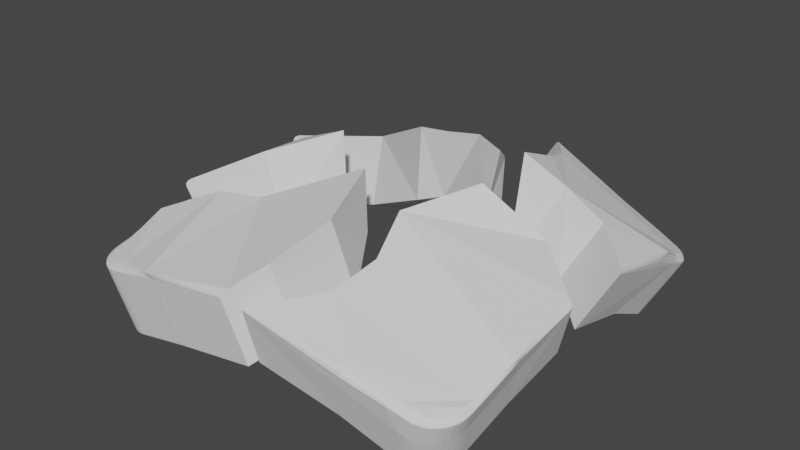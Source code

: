 # Source: brokentile.blend  (saved by Blender 3.5.10; exported with 4.5.12 LTS)
import bpy
from mathutils import Matrix  # noqa: F401  (used for matrix-valued properties, if any)

bpy.ops.wm.read_factory_settings(use_empty=True)
scene = bpy.context.scene
scene.name = 'Scene'

# ---- world
world_world = bpy.data.worlds.new('World'); scene.world = world_world
world_world.use_nodes = True; world_world.node_tree.nodes.clear()
_N = world_world.node_tree.nodes; _L = world_world.node_tree.links
n0 = _N.new('ShaderNodeOutputWorld'); n0.name = 'World Output'; n0.location = (300, 300)
n1 = _N.new('ShaderNodeBackground'); n1.name = 'Background'; n1.location = (10, 300)
n1.inputs[0].default_value = (0.05088, 0.05088, 0.05088, 1.0)
_L.new(n1.outputs[0], n0.inputs[0])
n0.is_active_output = True
world_world.color = (0.05088, 0.05088, 0.05088)
world_world.use_sun_shadow = False
world_world.sun_shadow_jitter_overblur = 0.0

# ---- meshes
me_cube_001 = bpy.data.meshes.new('Cube.001')
me_cube_001.from_pydata([(-0.9894, 0.4674, 0.4165), (-0.4537, 0.9249, 0.7316), (-0.3327, 0.463, -0.4527), (-0.9635, 0.6978, 0.8943), (-0.047, 0.9233, 0.4113), (-1.015, 0.2371, -0.06142), (-0.6957, 0.9265, 1.052), (-0.427, 0.3794, -2.532), (0.01677, 0.6137, -2.809), (-0.368, 0.2327, -0.9181), (-0.406, 0.6941, 0.1564), (0.04457, 0.467, -1.117), (-0.5467, 0.4673, -0.1632), (-0.9979, 0.7561, 0.2111), (-1.015, 0.7852, -0.1306), (-0.575, 0.6923, 0.3737), (0.01592, 0.6851, -0.3437), (0.02441, 0.1077, -1.92), (-0.002538, 0.8317, -1.958), (-0.7423, 0.3815, -2.115), (-0.003498, 0.1676, -3.702), (-0.6832, 0.2349, -0.5009), (-0.9807, 0.7269, 0.5527), (0.006459, 0.3653, -3.276), (0.0655, 0.2652, -1.774), (-0.7563, 0.9269, 1.132), (-0.9571, 0.7555, 1.014), (-0.7849, 0.925, 1.165), (-0.8133, 0.9189, 1.189), (-0.8408, 0.9087, 1.202), (-0.8666, 0.8947, 1.205), (-0.8902, 0.8772, 1.197), (-0.911, 0.8567, 1.179), (-0.9285, 0.8337, 1.15), (-0.9422, 0.8088, 1.113), (-0.9518, 0.7825, 1.067), (-0.7906, 0.9852, 0.4488), (-0.9914, 0.8137, 0.3307), (-0.8192, 0.9833, 0.482), (-0.8476, 0.9771, 0.5055), (-0.8751, 0.9669, 0.5188), (-0.9009, 0.9529, 0.5215), (-0.9246, 0.9355, 0.5137), (-0.9454, 0.915, 0.4954), (-0.9628, 0.892, 0.4672), (-0.9765, 0.867, 0.4296), (-0.9861, 0.8407, 0.3838), (-1.009, 0.8429, -0.01095), (-0.8078, 1.014, 0.1072), (-1.003, 0.8699, 0.04214), (-0.9937, 0.8962, 0.08801), (-0.98, 0.9211, 0.1255), (-0.9625, 0.9441, 0.1538), (-0.9417, 0.9646, 0.172), (-0.9181, 0.9821, 0.1799), (-0.8923, 0.9961, 0.1771), (-0.8648, 1.006, 0.1638), (-0.8364, 1.012, 0.1403), (-0.9742, 0.7846, 0.6723), (-0.7735, 0.9561, 0.7904), (-0.969, 0.8116, 0.7254), (-0.9594, 0.8379, 0.7713), (-0.9457, 0.8629, 0.8088), (-0.9282, 0.8859, 0.837), (-0.9074, 0.9064, 0.8553), (-0.8838, 0.9238, 0.8632), (-0.8579, 0.9378, 0.8604), (-0.8305, 0.948, 0.8471), (-0.8021, 0.9541, 0.8236), (-0.4762, 1.072, -0.8481), (-0.5493, 1.071, -0.9174), (-0.4945, 1.072, -0.8654), (-0.5128, 1.072, -0.8828), (-0.531, 1.071, -0.9001), (-1.048, 0.569, -1.176), (-1.011, 0.6222, -1.224), (-1.042, 0.6001, -1.163), (-1.034, 0.6119, -1.184), (-1.022, 0.6183, -1.208), (-0.7151, 1.067, -0.5325), (-0.7873, 1.044, -0.5868), (-0.7328, 1.067, -0.5458), (-0.7527, 1.063, -0.5608), (-0.7718, 1.055, -0.5752), (-1.071, 0.3749, -1.579), (-1.033, 0.3835, -1.731), (-1.069, 0.3783, -1.62), (-1.061, 0.3811, -1.664), (-1.048, 0.3829, -1.702), (-0.1206, 1.048, -1.272), (-0.1292, 1.064, -1.141), (-0.1249, 1.056, -1.241), (-0.128, 1.062, -1.205), (-0.1295, 1.065, -1.17), (-0.9785, 0.8647, -0.7322), (-1.022, 0.8365, -0.6412), (-0.9953, 0.8564, -0.7215), (-1.009, 0.8481, -0.7005), (-1.019, 0.8411, -0.6723), (-0.9721, 0.922, -0.6136), (-1.015, 0.8944, -0.5236), (-0.9888, 0.9138, -0.6027), (-1.003, 0.9057, -0.5817), (-1.012, 0.8989, -0.554), (-0.8466, 1.044, -0.5083), (-0.8145, 1.067, -0.4171), (-0.8346, 1.055, -0.4934), (-0.8242, 1.063, -0.4708), (-0.8172, 1.067, -0.444), (-0.9672, 0.9473, -0.5638), (-1.01, 0.9217, -0.4735), (-0.9838, 0.9398, -0.5519), (-0.9978, 0.9323, -0.5305), (-1.007, 0.9259, -0.503), (-0.9587, 0.9708, -0.5231), (-1.0, 0.9484, -0.4312), (-0.9749, 0.9644, -0.5094), (-0.9885, 0.9579, -0.4872), (-0.9974, 0.9522, -0.4597), (-0.9472, 0.9917, -0.4917), (-0.9867, 0.9737, -0.3971), (-0.9626, 0.9868, -0.476), (-0.9755, 0.9817, -0.4525), (-0.9839, 0.9771, -0.4248), (-0.9343, 1.009, -0.4708), (-0.9693, 0.997, -0.3716), (-0.9479, 1.006, -0.4525), (-0.9594, 1.003, -0.4272), (-0.9668, 0.9998, -0.3988), (-0.9221, 1.021, -0.4601), (-0.9485, 1.018, -0.3552), (-0.9325, 1.021, -0.439), (-0.9411, 1.021, -0.4117), (-0.9467, 1.02, -0.3822), (-0.9124, 1.028, -0.4569), (-0.9249, 1.035, -0.3481), (-0.9174, 1.033, -0.4341), (-0.9215, 1.036, -0.4054), (-0.9242, 1.037, -0.3752), (-0.9029, 1.033, -0.4579), (-0.899, 1.049, -0.3509), (-0.9017, 1.041, -0.4358), (-0.9005, 1.047, -0.4077), (-0.8995, 1.05, -0.3778), (-0.8893, 1.038, -0.4645), (-0.8715, 1.059, -0.3633), (-0.8827, 1.048, -0.4449), (-0.8771, 1.056, -0.4187), (-0.8731, 1.06, -0.3901), (-0.8702, 1.042, -0.4803), (-0.8431, 1.065, -0.3854), (-0.8601, 1.053, -0.4635), (-0.8514, 1.061, -0.4396), (-0.8454, 1.065, -0.4122)], [(23, 24), (74, 0)], [(5, 0, 3, 22, 13, 14, 95, 74, 84), (16, 10, 2, 11), (15, 3, 0, 12), (6, 25, 27, 28, 29, 30, 31, 32, 33, 34, 35, 26, 3, 15), (21, 5, 84, 86, 87, 88, 85, 19), (4, 16, 18, 89, 91, 92, 93, 90), (9, 21, 19, 7), (17, 9, 7, 20), (11, 24, 17, 20, 23, 8), (16, 11, 8, 18), (95, 14, 47, 100), (10, 15, 12, 2), (1, 6, 15, 10), (22, 3, 26, 58), (4, 1, 10, 16), (11, 2, 9, 17, 24), (49, 110, 100, 47), (13, 22, 58, 37), (2, 12, 21, 9), (12, 0, 5, 21), (14, 13, 37, 47), (50, 115, 110, 49), (57, 150, 145, 56), (56, 145, 140, 55), (55, 140, 135, 54), (54, 135, 130, 53), (53, 130, 125, 52), (52, 125, 120, 51), (51, 120, 115, 50), (48, 105, 150, 57), (59, 36, 38, 68), (68, 38, 39, 67), (67, 39, 40, 66), (66, 40, 41, 65), (65, 41, 42, 64), (64, 42, 43, 63), (63, 43, 44, 62), (62, 44, 45, 61), (61, 45, 46, 60), (60, 46, 37, 58), (36, 48, 57, 38), (38, 57, 56, 39), (39, 56, 55, 40), (40, 55, 54, 41), (41, 54, 53, 42), (42, 53, 52, 43), (43, 52, 51, 44), (44, 51, 50, 45), (45, 50, 49, 46), (46, 49, 47, 37), (25, 59, 68, 27), (27, 68, 67, 28), (28, 67, 66, 29), (29, 66, 65, 30), (30, 65, 64, 31), (31, 64, 63, 32), (32, 63, 62, 33), (33, 62, 61, 34), (34, 61, 60, 35), (35, 60, 58, 26), (1, 4, 90, 69, 79, 105, 48, 36, 59, 25, 6), (89, 70, 73, 91), (91, 73, 72, 92), (92, 72, 71, 93), (93, 71, 69, 90), (94, 75, 78, 96), (96, 78, 77, 97), (97, 77, 76, 98), (98, 76, 74, 95), (70, 80, 83, 73), (73, 83, 82, 72), (72, 82, 81, 71), (71, 81, 79, 69), (75, 85, 88, 78), (78, 88, 87, 77), (77, 87, 86, 76), (76, 86, 84, 74), (104, 149, 151, 106), (106, 151, 152, 107), (107, 152, 153, 108), (108, 153, 150, 105), (149, 144, 146, 151), (151, 146, 147, 152), (152, 147, 148, 153), (153, 148, 145, 150), (144, 139, 141, 146), (146, 141, 142, 147), (147, 142, 143, 148), (148, 143, 140, 145), (139, 134, 136, 141), (141, 136, 137, 142), (142, 137, 138, 143), (143, 138, 135, 140), (134, 129, 131, 136), (136, 131, 132, 137), (137, 132, 133, 138), (138, 133, 130, 135), (129, 124, 126, 131), (131, 126, 127, 132), (132, 127, 128, 133), (133, 128, 125, 130), (124, 119, 121, 126), (126, 121, 122, 127), (127, 122, 123, 128), (128, 123, 120, 125), (119, 114, 116, 121), (121, 116, 117, 122), (122, 117, 118, 123), (123, 118, 115, 120), (114, 109, 111, 116), (116, 111, 112, 117), (117, 112, 113, 118), (118, 113, 110, 115), (109, 99, 101, 111), (111, 101, 102, 112), (112, 102, 103, 113), (113, 103, 100, 110), (80, 104, 106, 83), (83, 106, 107, 82), (82, 107, 108, 81), (81, 108, 105, 79), (95, 100, 103, 98), (98, 103, 102, 97), (97, 102, 101, 96), (96, 101, 99, 94), (23, 20, 7, 8), (89, 18, 7), (18, 8, 7), (104, 80, 19, 99, 109, 114, 119, 124, 129, 134, 139, 144, 149), (75, 94, 99, 19, 85), (70, 19, 80), (70, 7, 19), (89, 7, 70)])
_uv = me_cube_001.uv_layers.new(name='UVMap')
_uv.uv.foreach_set('vector', [0.06676, 0.589, 0.07806, 0.6897, 0.08935, 0.7904, 0.08184, 0.8032, 0.07434, 0.8159, 0.06683, 0.8286, 0.06398, 0.8511, 0.05226, 0.7341, 0.0425, 0.6493, 0.5175, 0.7849, 0.3331, 0.7888, 0.3651, 0.6878, 0.5301, 0.6895, 0.2592, 0.7881, 0.08935, 0.7904, 0.07806, 0.6897, 0.2716, 0.6897, 0.2064, 0.8904, 0.1799, 0.8906, 0.1674, 0.8898, 0.155, 0.8871, 0.143, 0.8826, 0.1317, 0.8765, 0.1214, 0.8689, 0.1123, 0.8599, 0.1047, 0.8499, 0.09867, 0.8389, 0.09447, 0.8274, 0.09217, 0.8156, 0.08935, 0.7904, 0.2592, 0.7881, 0.2119, 0.588, 0.06676, 0.589, 0.0425, 0.6493, 0.0433, 0.6508, 0.04675, 0.652, 0.05233, 0.6528, 0.05918, 0.653, 0.1861, 0.6522, 0.49, 0.889, 0.5175, 0.7849, 0.5095, 0.849, 0.4579, 0.9436, 0.456, 0.9471, 0.4546, 0.9496, 0.4539, 0.9509, 0.4541, 0.9507, 0.3497, 0.5871, 0.2119, 0.588, 0.1861, 0.6522, 0.3239, 0.6512, 0.5213, 0.5325, 0.3497, 0.5871, 0.3239, 0.6512, 0.509, 0.5586, 0.5301, 0.6895, 0.5392, 0.6013, 0.5213, 0.5325, 0.509, 0.5586, 0.5134, 0.6451, 0.5179, 0.7537, 0.5175, 0.7849, 0.5301, 0.6895, 0.5179, 0.7537, 0.5095, 0.849, 0.06398, 0.8511, 0.06683, 0.8286, 0.06966, 0.8539, 0.06679, 0.8764, 0.3331, 0.7888, 0.2592, 0.7881, 0.2716, 0.6897, 0.3651, 0.6878, 0.3122, 0.8897, 0.2064, 0.8904, 0.2592, 0.7881, 0.3331, 0.7888, 0.08184, 0.8032, 0.08935, 0.7904, 0.09217, 0.8156, 0.08467, 0.8284, 0.49, 0.889, 0.3122, 0.8897, 0.3331, 0.7888, 0.5175, 0.7849, 0.5301, 0.6895, 0.3651, 0.6878, 0.3497, 0.5871, 0.5213, 0.5325, 0.5392, 0.6013, 0.07196, 0.8657, 0.06908, 0.8883, 0.06679, 0.8764, 0.06966, 0.8539, 0.07434, 0.8159, 0.08184, 0.8032, 0.08467, 0.8284, 0.07717, 0.8411, 0.3651, 0.6878, 0.2716, 0.6897, 0.2119, 0.588, 0.3497, 0.5871, 0.2716, 0.6897, 0.07806, 0.6897, 0.06676, 0.589, 0.2119, 0.588, 0.06683, 0.8286, 0.07434, 0.8159, 0.07717, 0.8411, 0.06966, 0.8539, 0.07616, 0.8772, 0.07325, 0.9, 0.06908, 0.8883, 0.07196, 0.8657, 0.1449, 0.928, 0.142, 0.9511, 0.1296, 0.9485, 0.1325, 0.9253, 0.1325, 0.9253, 0.1296, 0.9485, 0.1176, 0.944, 0.1205, 0.9208, 0.1205, 0.9208, 0.1176, 0.944, 0.1062, 0.9379, 0.1092, 0.9147, 0.1092, 0.9147, 0.1062, 0.9379, 0.09593, 0.9303, 0.09888, 0.9071, 0.09888, 0.9071, 0.09593, 0.9303, 0.08684, 0.9212, 0.08978, 0.8981, 0.08978, 0.8981, 0.08684, 0.9212, 0.07922, 0.911, 0.08215, 0.8881, 0.08215, 0.8881, 0.07922, 0.911, 0.07325, 0.9, 0.07616, 0.8772, 0.1574, 0.9288, 0.1545, 0.9519, 0.142, 0.9511, 0.1449, 0.928, 0.1724, 0.9033, 0.1649, 0.9161, 0.1524, 0.9152, 0.1599, 0.9025, 0.1599, 0.9025, 0.1524, 0.9152, 0.14, 0.9126, 0.1475, 0.8998, 0.1475, 0.8998, 0.14, 0.9126, 0.128, 0.9081, 0.1355, 0.8954, 0.1355, 0.8954, 0.128, 0.9081, 0.1167, 0.902, 0.1242, 0.8892, 0.1242, 0.8892, 0.1167, 0.902, 0.1064, 0.8943, 0.1139, 0.8816, 0.1139, 0.8816, 0.1064, 0.8943, 0.09729, 0.8854, 0.1048, 0.8727, 0.1048, 0.8727, 0.09729, 0.8854, 0.08965, 0.8753, 0.09716, 0.8626, 0.09716, 0.8626, 0.08965, 0.8753, 0.08366, 0.8644, 0.09117, 0.8517, 0.09117, 0.8517, 0.08366, 0.8644, 0.07947, 0.8529, 0.08697, 0.8402, 0.08697, 0.8402, 0.07947, 0.8529, 0.07717, 0.8411, 0.08467, 0.8284, 0.1649, 0.9161, 0.1574, 0.9288, 0.1449, 0.928, 0.1524, 0.9152, 0.1524, 0.9152, 0.1449, 0.928, 0.1325, 0.9253, 0.14, 0.9126, 0.14, 0.9126, 0.1325, 0.9253, 0.1205, 0.9208, 0.128, 0.9081, 0.128, 0.9081, 0.1205, 0.9208, 0.1092, 0.9147, 0.1167, 0.902, 0.1167, 0.902, 0.1092, 0.9147, 0.09888, 0.9071, 0.1064, 0.8943, 0.1064, 0.8943, 0.09888, 0.9071, 0.08978, 0.8981, 0.09729, 0.8854, 0.09729, 0.8854, 0.08978, 0.8981, 0.08215, 0.8881, 0.08965, 0.8753, 0.08965, 0.8753, 0.08215, 0.8881, 0.07616, 0.8772, 0.08366, 0.8644, 0.08366, 0.8644, 0.07616, 0.8772, 0.07196, 0.8657, 0.07947, 0.8529, 0.07947, 0.8529, 0.07196, 0.8657, 0.06966, 0.8539, 0.07717, 0.8411, 0.1799, 0.8906, 0.1724, 0.9033, 0.1599, 0.9025, 0.1674, 0.8898, 0.1674, 0.8898, 0.1599, 0.9025, 0.1475, 0.8998, 0.155, 0.8871, 0.155, 0.8871, 0.1475, 0.8998, 0.1355, 0.8954, 0.143, 0.8826, 0.143, 0.8826, 0.1355, 0.8954, 0.1242, 0.8892, 0.1317, 0.8765, 0.1317, 0.8765, 0.1242, 0.8892, 0.1139, 0.8816, 0.1214, 0.8689, 0.1214, 0.8689, 0.1139, 0.8816, 0.1048, 0.8727, 0.1123, 0.8599, 0.1123, 0.8599, 0.1048, 0.8727, 0.09716, 0.8626, 0.1047, 0.8499, 0.1047, 0.8499, 0.09716, 0.8626, 0.09117, 0.8517, 0.09867, 0.8389, 0.09867, 0.8389, 0.09117, 0.8517, 0.08697, 0.8402, 0.09447, 0.8274, 0.09447, 0.8274, 0.08697, 0.8402, 0.08467, 0.8284, 0.09217, 0.8156, 0.3122, 0.8897, 0.49, 0.889, 0.4541, 0.9507, 0.3024, 0.9539, 0.1979, 0.9518, 0.1545, 0.9519, 0.1574, 0.9288, 0.1649, 0.9161, 0.1724, 0.9033, 0.1799, 0.8906, 0.2064, 0.8904, 0.4579, 0.9436, 0.2704, 0.9538, 0.2784, 0.9538, 0.456, 0.9471, 0.456, 0.9471, 0.2784, 0.9538, 0.2864, 0.9538, 0.4546, 0.9496, 0.4546, 0.9496, 0.2864, 0.9538, 0.2944, 0.9539, 0.4539, 0.9509, 0.4539, 0.9509, 0.2944, 0.9539, 0.3024, 0.9539, 0.4541, 0.9507, 0.08282, 0.8634, 0.06859, 0.7574, 0.06377, 0.7557, 0.07547, 0.8598, 0.07547, 0.8598, 0.06377, 0.7557, 0.05868, 0.7529, 0.06931, 0.8561, 0.06931, 0.8561, 0.05868, 0.7529, 0.05488, 0.7477, 0.06528, 0.8531, 0.06528, 0.8531, 0.05488, 0.7477, 0.05226, 0.7341, 0.06398, 0.8511, 0.2704, 0.9538, 0.1664, 0.9418, 0.1732, 0.9465, 0.2784, 0.9538, 0.2784, 0.9538, 0.1732, 0.9465, 0.1815, 0.95, 0.2864, 0.9538, 0.2864, 0.9538, 0.1815, 0.95, 0.1902, 0.9519, 0.2944, 0.9539, 0.2944, 0.9539, 0.1902, 0.9519, 0.1979, 0.9518, 0.3024, 0.9539, 0.06859, 0.7574, 0.05918, 0.653, 0.05233, 0.6528, 0.06377, 0.7557, 0.06377, 0.7557, 0.05233, 0.6528, 0.04675, 0.652, 0.05868, 0.7529, 0.05868, 0.7529, 0.04675, 0.652, 0.0433, 0.6508, 0.05488, 0.7477, 0.05488, 0.7477, 0.0433, 0.6508, 0.0425, 0.6493, 0.05226, 0.7341, 0.1405, 0.942, 0.1302, 0.941, 0.1346, 0.9457, 0.1457, 0.9466, 0.1457, 0.9466, 0.1346, 0.9457, 0.1384, 0.9493, 0.1502, 0.9502, 0.1502, 0.9502, 0.1384, 0.9493, 0.141, 0.9512, 0.1533, 0.952, 0.1533, 0.952, 0.141, 0.9512, 0.142, 0.9511, 0.1545, 0.9519, 0.1302, 0.941, 0.1218, 0.9392, 0.1247, 0.9436, 0.1346, 0.9457, 0.1346, 0.9457, 0.1247, 0.9436, 0.1271, 0.9469, 0.1384, 0.9493, 0.1384, 0.9493, 0.1271, 0.9469, 0.1289, 0.9486, 0.141, 0.9512, 0.141, 0.9512, 0.1289, 0.9486, 0.1296, 0.9485, 0.142, 0.9511, 0.1218, 0.9392, 0.1158, 0.937, 0.1164, 0.9405, 0.1247, 0.9436, 0.1247, 0.9436, 0.1164, 0.9405, 0.1169, 0.9431, 0.1271, 0.9469, 0.1271, 0.9469, 0.1169, 0.9431, 0.1173, 0.9443, 0.1289, 0.9486, 0.1289, 0.9486, 0.1173, 0.9443, 0.1176, 0.944, 0.1296, 0.9485, 0.1158, 0.937, 0.1117, 0.9347, 0.1095, 0.9368, 0.1164, 0.9405, 0.1164, 0.9405, 0.1095, 0.9368, 0.1077, 0.9381, 0.1169, 0.9431, 0.1169, 0.9431, 0.1077, 0.9381, 0.1066, 0.9385, 0.1173, 0.9443, 0.1173, 0.9443, 0.1066, 0.9385, 0.1062, 0.9379, 0.1176, 0.944, 0.1117, 0.9347, 0.1074, 0.9316, 0.1029, 0.9319, 0.1095, 0.9368, 0.1095, 0.9368, 0.1029, 0.9319, 0.09916, 0.9318, 0.1077, 0.9381, 0.1077, 0.9381, 0.09916, 0.9318, 0.0967, 0.9312, 0.1066, 0.9385, 0.1066, 0.9385, 0.0967, 0.9312, 0.09593, 0.9303, 0.1062, 0.9379, 0.1074, 0.9316, 0.1021, 0.9263, 0.09617, 0.9252, 0.1029, 0.9319, 0.1029, 0.9319, 0.09617, 0.9252, 0.09117, 0.9239, 0.09916, 0.9318, 0.09916, 0.9318, 0.09117, 0.9239, 0.0879, 0.9225, 0.0967, 0.9312, 0.0967, 0.9312, 0.0879, 0.9225, 0.08684, 0.9212, 0.09593, 0.9303, 0.1021, 0.9263, 0.09648, 0.9189, 0.08976, 0.9168, 0.09617, 0.9252, 0.09617, 0.9252, 0.08976, 0.9168, 0.08412, 0.9146, 0.09117, 0.9239, 0.09117, 0.9239, 0.08412, 0.9146, 0.08042, 0.9125, 0.0879, 0.9225, 0.0879, 0.9225, 0.08042, 0.9125, 0.07922, 0.911, 0.08684, 0.9212, 0.09648, 0.9189, 0.09146, 0.9098, 0.08438, 0.907, 0.08976, 0.9168, 0.08976, 0.9168, 0.08438, 0.907, 0.07842, 0.9041, 0.08412, 0.9146, 0.08412, 0.9146, 0.07842, 0.9041, 0.07452, 0.9017, 0.08042, 0.9125, 0.08042, 0.9125, 0.07452, 0.9017, 0.07325, 0.9, 0.07922, 0.911, 0.09146, 0.9098, 0.08775, 0.8995, 0.08048, 0.8962, 0.08438, 0.907, 0.08438, 0.907, 0.08048, 0.8962, 0.07438, 0.893, 0.07842, 0.9041, 0.07842, 0.9041, 0.07438, 0.893, 0.07037, 0.8902, 0.07452, 0.9017, 0.07452, 0.9017, 0.07037, 0.8902, 0.06908, 0.8883, 0.07325, 0.9, 0.08775, 0.8995, 0.08562, 0.8884, 0.07828, 0.8849, 0.08048, 0.8962, 0.08048, 0.8962, 0.07828, 0.8849, 0.07213, 0.8813, 0.07438, 0.893, 0.07438, 0.893, 0.07213, 0.8813, 0.06809, 0.8783, 0.07037, 0.8902, 0.07037, 0.8902, 0.06809, 0.8783, 0.06679, 0.8764, 0.06908, 0.8883, 0.1664, 0.9418, 0.1405, 0.942, 0.1457, 0.9466, 0.1732, 0.9465, 0.1732, 0.9465, 0.1457, 0.9466, 0.1502, 0.9502, 0.1815, 0.95, 0.1815, 0.95, 0.1502, 0.9502, 0.1533, 0.952, 0.1902, 0.9519, 0.1902, 0.9519, 0.1533, 0.952, 0.1545, 0.9519, 0.1979, 0.9518, 0.06398, 0.8511, 0.06679, 0.8764, 0.06809, 0.8783, 0.06528, 0.8531, 0.06528, 0.8531, 0.06809, 0.8783, 0.07213, 0.8813, 0.06931, 0.8561, 0.06931, 0.8561, 0.07213, 0.8813, 0.07828, 0.8849, 0.07547, 0.8598, 0.07547, 0.8598, 0.07828, 0.8849, 0.08562, 0.8884, 0.08282, 0.8634, 0.5134, 0.6451, 0.509, 0.5586, 0.3239, 0.6512, 0.5179, 0.7537, 0.4579, 0.9436, 0.5095, 0.849, 0.3239, 0.6512, 0.5095, 0.849, 0.5179, 0.7537, 0.3239, 0.6512, 0.1405, 0.942, 0.1664, 0.9418, 0.1861, 0.6522, 0.08562, 0.8884, 0.08775, 0.8995, 0.09146, 0.9098, 0.09648, 0.9189, 0.1021, 0.9263, 0.1074, 0.9316, 0.1117, 0.9347, 0.1158, 0.937, 0.1218, 0.9392, 0.1302, 0.941, 0.06859, 0.7574, 0.08282, 0.8634, 0.08562, 0.8884, 0.1861, 0.6522, 0.05918, 0.653, 0.2704, 0.9538, 0.1861, 0.6522, 0.1664, 0.9418, 0.2704, 0.9538, 0.3239, 0.6512, 0.1861, 0.6522, 0.4579, 0.9436, 0.3239, 0.6512, 0.2704, 0.9538])
me_cube_001.update()
me_cube_002 = bpy.data.meshes.new('Cube.002')
me_cube_002.from_pydata([(0.4529, 0.9484, 0.4866), (0.9473, 0.4443, 0.2901), (0.488, 0.5041, -0.6704), (0.6826, 0.9185, 0.9669), (0.9648, 0.04593, -0.2884), (0.005112, 1.012, -0.4345), (0.9298, 0.6664, 0.8686), (0.6393, 0.4482, -2.574), (0.3967, 0.6838, -2.629), (0.5008, 0.3411, -1.095), (0.4704, 0.7262, -0.09187), (0.7176, 0.4742, -0.1902), (0.2923, 0.5556, -1.154), (0.166, 0.7905, -0.6594), (0.7001, 0.6963, 0.3884), (0.7305, 0.2727, -0.6147), (0.3045, 0.9403, -2.138), (0.4143, 0.4185, -3.208), (0.869, 0.3996, -2.093), (0.4262, 0.344, -1.698), (0.9254, 0.722, 1.013), (0.7401, 0.911, 1.087), (0.9212, 0.7484, 1.077), (0.9129, 0.7746, 1.13), (0.9007, 0.8001, 1.171), (0.8848, 0.8242, 1.2), (0.8657, 0.8464, 1.215), (0.8438, 0.866, 1.216), (0.8197, 0.8827, 1.203), (0.7939, 0.8959, 1.177), (0.7672, 0.9054, 1.138), (0.9837, 0.7885, 0.3949), (0.7984, 0.9774, 0.4686), (0.9795, 0.8148, 0.4583), (0.9712, 0.841, 0.5113), (0.959, 0.8665, 0.5526), (0.9431, 0.8906, 0.5811), (0.924, 0.9128, 0.5961), (0.9021, 0.9324, 0.5974), (0.878, 0.9491, 0.5848), (0.8522, 0.9623, 0.5586), (0.8255, 0.9719, 0.5196), (0.8275, 1.011, 0.1594), (1.013, 0.8217, 0.08567), (0.8546, 1.005, 0.2103), (0.8814, 0.9956, 0.2494), (0.9071, 0.9823, 0.2755), (0.9312, 0.9657, 0.2881), (0.9531, 0.946, 0.2869), (0.9722, 0.9239, 0.2718), (0.9881, 0.8997, 0.2433), (1.0, 0.8742, 0.2021), (1.009, 0.848, 0.1491), (0.7692, 0.9442, 0.7778), (0.9546, 0.7553, 0.7042), (0.7963, 0.9386, 0.8288), (0.8231, 0.9291, 0.8679), (0.8488, 0.9159, 0.894), (0.873, 0.8992, 0.9066), (0.8948, 0.8796, 0.9054), (0.914, 0.8574, 0.8903), (0.9298, 0.8333, 0.8618), (0.9421, 0.8078, 0.8206), (0.9504, 0.7816, 0.7676), (1.085, 0.5461, -1.162), (1.087, 0.642, -1.215), (1.085, 0.5701, -1.175), (1.086, 0.5941, -1.189), (1.086, 0.618, -1.202), (0.5428, 1.093, -0.9688), (0.6238, 1.059, -1.01), (0.5638, 1.092, -0.979), (0.5866, 1.085, -0.9905), (0.6077, 1.073, -1.001), (1.062, 0.766, -0.5909), (1.028, 0.8529, -0.6583), (1.061, 0.7878, -0.5993), (1.055, 0.8114, -0.6086), (1.043, 0.8332, -0.6173), (0.1339, 1.151, -1.81), (0.1696, 1.126, -1.95), (0.1396, 1.153, -1.852), (0.1484, 1.148, -1.893), (0.1589, 1.139, -1.928), (1.075, 0.1989, -1.807), (1.096, 0.1642, -1.685), (1.085, 0.1877, -1.785), (1.093, 0.1772, -1.755), (1.096, 0.169, -1.72), (0.8536, 1.021, -0.5694), (0.7723, 1.063, -0.4887), (0.8375, 1.044, -0.5474), (0.8163, 1.055, -0.5103), (0.7935, 1.062, -0.4989), (0.9105, 1.015, -0.4576), (0.8713, 1.054, -0.3129), (0.8977, 1.036, -0.4239), (0.8858, 1.047, -0.3742), (0.8765, 1.053, -0.3444), (1.024, 0.9049, -0.523), (1.056, 0.8638, -0.3774), (1.039, 0.8918, -0.4943), (1.05, 0.8792, -0.444), (1.056, 0.8694, -0.4122), (0.935, 1.01, -0.4144), (0.8986, 1.048, -0.2645), (0.9232, 1.031, -0.3762), (0.9122, 1.042, -0.3254), (0.9035, 1.048, -0.2954), (0.958, 1.005, -0.3861), (0.9256, 1.039, -0.2283), (0.9477, 1.024, -0.3429), (0.9379, 1.034, -0.2899), (0.9302, 1.039, -0.2588), (0.9735, 0.9973, -0.3713), (0.9516, 1.026, -0.2042), (0.9671, 1.014, -0.3234), (0.9607, 1.022, -0.2674), (0.9553, 1.026, -0.2348), (0.9808, 0.9925, -0.3677), (0.9758, 1.009, -0.1925), (0.9809, 1.004, -0.3163), (0.9799, 1.009, -0.2576), (0.9781, 1.01, -0.2234), (0.9839, 0.9899, -0.3679), (0.9976, 0.9897, -0.1934), (0.9912, 0.9952, -0.3168), (0.9963, 0.994, -0.2584), (0.9986, 0.9921, -0.2243), (0.9908, 0.9824, -0.373), (1.017, 0.9674, -0.2067), (1.003, 0.9818, -0.3258), (1.012, 0.976, -0.2702), (1.017, 0.9709, -0.2376), (1.001, 0.9678, -0.3902), (1.032, 0.943, -0.232), (1.015, 0.963, -0.3478), (1.026, 0.9543, -0.2948), (1.032, 0.9473, -0.2633), (1.013, 0.95, -0.4224), (1.044, 0.9171, -0.2689), (1.027, 0.9415, -0.3843), (1.038, 0.9306, -0.3326), (1.044, 0.9221, -0.3014), (1.02, 0.9282, -0.4667), (1.052, 0.8905, -0.3174), (1.035, 0.9172, -0.4333), (1.046, 0.9052, -0.3826), (1.052, 0.8958, -0.3512)], [(7, 8), (65, 18), (65, 8), (70, 16), (75, 16), (75, 89)], [(53, 32, 42, 95, 90, 69, 79, 5, 0, 3, 21), (14, 10, 2, 11), (20, 22, 23, 24, 25, 26, 27, 28, 29, 30, 21, 3, 14, 6), (10, 13, 12, 2), (0, 5, 13, 10), (6, 14, 11, 1), (3, 0, 10, 14), (4, 15, 18, 84, 86, 87, 88, 85), (1, 11, 15, 4), (11, 2, 9, 15), (12, 13, 16, 8), (19, 12, 8, 17), (9, 19, 17, 7), (15, 9, 7, 18), (44, 105, 95, 42), (64, 74, 100, 43, 31, 54, 20, 6, 1, 4, 85), (13, 5, 79, 81, 82, 83, 80, 16), (2, 12, 19, 9), (45, 110, 105, 44), (52, 145, 140, 51), (51, 140, 135, 50), (50, 135, 130, 49), (49, 130, 125, 48), (48, 125, 120, 47), (47, 120, 115, 46), (46, 115, 110, 45), (43, 100, 145, 52), (54, 31, 33, 63), (63, 33, 34, 62), (62, 34, 35, 61), (61, 35, 36, 60), (60, 36, 37, 59), (59, 37, 38, 58), (58, 38, 39, 57), (57, 39, 40, 56), (56, 40, 41, 55), (55, 41, 32, 53), (31, 43, 52, 33), (33, 52, 51, 34), (34, 51, 50, 35), (35, 50, 49, 36), (36, 49, 48, 37), (37, 48, 47, 38), (38, 47, 46, 39), (39, 46, 45, 40), (40, 45, 44, 41), (41, 44, 42, 32), (20, 54, 63, 22), (22, 63, 62, 23), (23, 62, 61, 24), (24, 61, 60, 25), (25, 60, 59, 26), (26, 59, 58, 27), (27, 58, 57, 28), (28, 57, 56, 29), (29, 56, 55, 30), (30, 55, 53, 21), (84, 65, 68, 86), (86, 68, 67, 87), (87, 67, 66, 88), (88, 66, 64, 85), (89, 70, 73, 91), (91, 73, 72, 92), (92, 72, 71, 93), (93, 71, 69, 90), (65, 75, 78, 68), (68, 78, 77, 67), (67, 77, 76, 66), (66, 76, 74, 64), (70, 80, 83, 73), (73, 83, 82, 72), (72, 82, 81, 71), (71, 81, 79, 69), (99, 144, 146, 101), (101, 146, 147, 102), (102, 147, 148, 103), (103, 148, 145, 100), (144, 139, 141, 146), (146, 141, 142, 147), (147, 142, 143, 148), (148, 143, 140, 145), (139, 134, 136, 141), (141, 136, 137, 142), (142, 137, 138, 143), (143, 138, 135, 140), (134, 129, 131, 136), (136, 131, 132, 137), (137, 132, 133, 138), (138, 133, 130, 135), (129, 124, 126, 131), (131, 126, 127, 132), (132, 127, 128, 133), (133, 128, 125, 130), (124, 119, 121, 126), (126, 121, 122, 127), (127, 122, 123, 128), (128, 123, 120, 125), (119, 114, 116, 121), (121, 116, 117, 122), (122, 117, 118, 123), (123, 118, 115, 120), (114, 109, 111, 116), (116, 111, 112, 117), (117, 112, 113, 118), (118, 113, 110, 115), (109, 104, 106, 111), (111, 106, 107, 112), (112, 107, 108, 113), (113, 108, 105, 110), (104, 94, 96, 106), (106, 96, 97, 107), (107, 97, 98, 108), (108, 98, 95, 105), (75, 99, 101, 78), (78, 101, 102, 77), (77, 102, 103, 76), (76, 103, 100, 74), (90, 95, 98, 93), (93, 98, 97, 92), (92, 97, 96, 91), (91, 96, 94, 89), (65, 84, 18, 7, 17, 8, 16, 80, 70, 89, 94, 104, 109, 114, 119, 124, 129, 134, 139, 144, 99, 75)])
_uv = me_cube_002.uv_layers.new(name='UVMap')
_uv.uv.foreach_set('vector', [0.8469, 0.8982, 0.8596, 0.9127, 0.8724, 0.9272, 0.8915, 0.946, 0.8482, 0.9501, 0.7479, 0.9631, 0.5691, 0.9887, 0.5128, 0.9278, 0.7086, 0.9, 0.809, 0.8869, 0.8341, 0.8836, 0.8166, 0.7898, 0.7162, 0.8029, 0.7239, 0.7058, 0.8243, 0.6927, 0.9151, 0.801, 0.9133, 0.8125, 0.9097, 0.824, 0.9043, 0.8352, 0.8974, 0.8457, 0.889, 0.8554, 0.8795, 0.864, 0.8689, 0.8713, 0.8577, 0.877, 0.846, 0.8812, 0.8341, 0.8836, 0.809, 0.8869, 0.8166, 0.7898, 0.9171, 0.7767, 0.7162, 0.8029, 0.5832, 0.831, 0.6384, 0.7283, 0.7239, 0.7058, 0.7086, 0.9, 0.5128, 0.9278, 0.5832, 0.831, 0.7162, 0.8029, 0.9171, 0.7767, 0.8166, 0.7898, 0.8243, 0.6927, 0.9247, 0.6796, 0.809, 0.8869, 0.7086, 0.9, 0.7162, 0.8029, 0.8166, 0.7898, 0.9324, 0.5055, 0.8299, 0.6046, 0.8905, 0.6601, 0.9805, 0.5723, 0.985, 0.5674, 0.9883, 0.5629, 0.9899, 0.5592, 0.9896, 0.5572, 0.9247, 0.6796, 0.8243, 0.6927, 0.8299, 0.6046, 0.9324, 0.5055, 0.8243, 0.6927, 0.7239, 0.7058, 0.7295, 0.6345, 0.8299, 0.6046, 0.6384, 0.7283, 0.5832, 0.831, 0.6437, 0.8964, 0.684, 0.7843, 0.6969, 0.6358, 0.6384, 0.7283, 0.684, 0.7843, 0.6917, 0.6683, 0.7295, 0.6345, 0.6969, 0.6358, 0.6917, 0.6683, 0.7901, 0.6813, 0.8299, 0.6046, 0.7295, 0.6345, 0.7901, 0.6813, 0.8905, 0.6601, 0.8842, 0.9248, 0.9034, 0.9437, 0.8915, 0.946, 0.8724, 0.9272, 0.9849, 0.7241, 0.9747, 0.8203, 0.9721, 0.863, 0.9534, 0.8446, 0.9406, 0.8301, 0.9279, 0.8156, 0.9151, 0.801, 0.9171, 0.7767, 0.9247, 0.6796, 0.9324, 0.5055, 0.9896, 0.5572, 0.5832, 0.831, 0.5128, 0.9278, 0.5691, 0.9887, 0.5716, 0.9893, 0.5754, 0.9874, 0.5801, 0.9833, 0.5847, 0.9776, 0.6437, 0.8964, 0.7239, 0.7058, 0.6384, 0.7283, 0.6969, 0.6358, 0.7295, 0.6345, 0.8959, 0.9206, 0.9152, 0.9396, 0.9034, 0.9437, 0.8842, 0.9248, 0.9515, 0.8561, 0.9704, 0.8747, 0.967, 0.8863, 0.9479, 0.8676, 0.9479, 0.8676, 0.967, 0.8863, 0.9618, 0.8976, 0.9426, 0.8787, 0.9426, 0.8787, 0.9618, 0.8976, 0.955, 0.9083, 0.9356, 0.8893, 0.9356, 0.8893, 0.955, 0.9083, 0.9467, 0.9181, 0.9273, 0.8989, 0.9273, 0.8989, 0.9467, 0.9181, 0.9372, 0.9267, 0.9177, 0.9075, 0.9177, 0.9075, 0.9372, 0.9267, 0.9266, 0.9339, 0.9072, 0.9148, 0.9072, 0.9148, 0.9266, 0.9339, 0.9152, 0.9396, 0.8959, 0.9206, 0.9534, 0.8446, 0.9721, 0.863, 0.9704, 0.8747, 0.9515, 0.8561, 0.9279, 0.8156, 0.9406, 0.8301, 0.9388, 0.8416, 0.9261, 0.8271, 0.9261, 0.8271, 0.9388, 0.8416, 0.9352, 0.8531, 0.9224, 0.8385, 0.9224, 0.8385, 0.9352, 0.8531, 0.9298, 0.8642, 0.9171, 0.8497, 0.9171, 0.8497, 0.9298, 0.8642, 0.9229, 0.8747, 0.9101, 0.8602, 0.9101, 0.8602, 0.9229, 0.8747, 0.9145, 0.8844, 0.9018, 0.8699, 0.9018, 0.8699, 0.9145, 0.8844, 0.905, 0.893, 0.8922, 0.8785, 0.8922, 0.8785, 0.905, 0.893, 0.8944, 0.9003, 0.8817, 0.8858, 0.8817, 0.8858, 0.8944, 0.9003, 0.8832, 0.9061, 0.8704, 0.8916, 0.8704, 0.8916, 0.8832, 0.9061, 0.8715, 0.9103, 0.8587, 0.8957, 0.8587, 0.8957, 0.8715, 0.9103, 0.8596, 0.9127, 0.8469, 0.8982, 0.9406, 0.8301, 0.9534, 0.8446, 0.9515, 0.8561, 0.9388, 0.8416, 0.9388, 0.8416, 0.9515, 0.8561, 0.9479, 0.8676, 0.9352, 0.8531, 0.9352, 0.8531, 0.9479, 0.8676, 0.9426, 0.8787, 0.9298, 0.8642, 0.9298, 0.8642, 0.9426, 0.8787, 0.9356, 0.8893, 0.9229, 0.8747, 0.9229, 0.8747, 0.9356, 0.8893, 0.9273, 0.8989, 0.9145, 0.8844, 0.9145, 0.8844, 0.9273, 0.8989, 0.9177, 0.9075, 0.905, 0.893, 0.905, 0.893, 0.9177, 0.9075, 0.9072, 0.9148, 0.8944, 0.9003, 0.8944, 0.9003, 0.9072, 0.9148, 0.8959, 0.9206, 0.8832, 0.9061, 0.8832, 0.9061, 0.8959, 0.9206, 0.8842, 0.9248, 0.8715, 0.9103, 0.8715, 0.9103, 0.8842, 0.9248, 0.8724, 0.9272, 0.8596, 0.9127, 0.9151, 0.801, 0.9279, 0.8156, 0.9261, 0.8271, 0.9133, 0.8125, 0.9133, 0.8125, 0.9261, 0.8271, 0.9224, 0.8385, 0.9097, 0.824, 0.9097, 0.824, 0.9224, 0.8385, 0.9171, 0.8497, 0.9043, 0.8352, 0.9043, 0.8352, 0.9171, 0.8497, 0.9101, 0.8602, 0.8974, 0.8457, 0.8974, 0.8457, 0.9101, 0.8602, 0.9018, 0.8699, 0.889, 0.8554, 0.889, 0.8554, 0.9018, 0.8699, 0.8922, 0.8785, 0.8795, 0.864, 0.8795, 0.864, 0.8922, 0.8785, 0.8817, 0.8858, 0.8689, 0.8713, 0.8689, 0.8713, 0.8817, 0.8858, 0.8704, 0.8916, 0.8577, 0.877, 0.8577, 0.877, 0.8704, 0.8916, 0.8587, 0.8957, 0.846, 0.8812, 0.846, 0.8812, 0.8587, 0.8957, 0.8469, 0.8982, 0.8341, 0.8836, 0.9805, 0.5723, 0.9856, 0.766, 0.9854, 0.7556, 0.985, 0.5674, 0.985, 0.5674, 0.9854, 0.7556, 0.9853, 0.7451, 0.9883, 0.5629, 0.9883, 0.5629, 0.9853, 0.7451, 0.9851, 0.7346, 0.9899, 0.5592, 0.9899, 0.5592, 0.9851, 0.7346, 0.9849, 0.7241, 0.9896, 0.5572, 0.8838, 0.9319, 0.7833, 0.9483, 0.7762, 0.9547, 0.8767, 0.9416, 0.8767, 0.9416, 0.7762, 0.9547, 0.767, 0.9597, 0.8675, 0.9467, 0.8675, 0.9467, 0.767, 0.9597, 0.7571, 0.9627, 0.8575, 0.9496, 0.8575, 0.9496, 0.7571, 0.9627, 0.7479, 0.9631, 0.8482, 0.9501, 0.9856, 0.766, 0.9602, 0.8583, 0.9666, 0.8496, 0.9854, 0.7556, 0.9854, 0.7556, 0.9666, 0.8496, 0.9716, 0.8401, 0.9853, 0.7451, 0.9853, 0.7451, 0.9716, 0.8401, 0.9745, 0.8298, 0.9851, 0.7346, 0.9851, 0.7346, 0.9745, 0.8298, 0.9747, 0.8203, 0.9849, 0.7241, 0.7833, 0.9483, 0.5847, 0.9776, 0.5801, 0.9833, 0.7762, 0.9547, 0.7762, 0.9547, 0.5801, 0.9833, 0.5754, 0.9874, 0.767, 0.9597, 0.767, 0.9597, 0.5754, 0.9874, 0.5716, 0.9893, 0.7571, 0.9627, 0.7571, 0.9627, 0.5716, 0.9893, 0.5691, 0.9887, 0.7479, 0.9631, 0.9583, 0.881, 0.9565, 0.8912, 0.9629, 0.8863, 0.9647, 0.8752, 0.9647, 0.8752, 0.9629, 0.8863, 0.9678, 0.8811, 0.9695, 0.8697, 0.9695, 0.8697, 0.9678, 0.8811, 0.9704, 0.877, 0.9722, 0.8655, 0.9722, 0.8655, 0.9704, 0.877, 0.9704, 0.8747, 0.9721, 0.863, 0.9565, 0.8912, 0.9532, 0.9007, 0.9595, 0.897, 0.9629, 0.8863, 0.9629, 0.8863, 0.9595, 0.897, 0.9643, 0.8922, 0.9678, 0.8811, 0.9678, 0.8811, 0.9643, 0.8922, 0.9669, 0.8885, 0.9704, 0.877, 0.9704, 0.877, 0.9669, 0.8885, 0.967, 0.8863, 0.9704, 0.8747, 0.9532, 0.9007, 0.9482, 0.9085, 0.9543, 0.9064, 0.9595, 0.897, 0.9595, 0.897, 0.9543, 0.9064, 0.9591, 0.9026, 0.9643, 0.8922, 0.9643, 0.8922, 0.9591, 0.9026, 0.9617, 0.8995, 0.9669, 0.8885, 0.9669, 0.8885, 0.9617, 0.8995, 0.9618, 0.8976, 0.967, 0.8863, 0.9482, 0.9085, 0.9437, 0.9149, 0.9489, 0.9146, 0.9543, 0.9064, 0.9543, 0.9064, 0.9489, 0.9146, 0.9529, 0.9121, 0.9591, 0.9026, 0.9591, 0.9026, 0.9529, 0.9121, 0.955, 0.9098, 0.9617, 0.8995, 0.9617, 0.8995, 0.955, 0.9098, 0.955, 0.9083, 0.9618, 0.8976, 0.9437, 0.9149, 0.9407, 0.9181, 0.9439, 0.9205, 0.9489, 0.9146, 0.9489, 0.9146, 0.9439, 0.9205, 0.9461, 0.9199, 0.9529, 0.9121, 0.9529, 0.9121, 0.9461, 0.9199, 0.9471, 0.9191, 0.955, 0.9098, 0.955, 0.9098, 0.9471, 0.9191, 0.9467, 0.9181, 0.955, 0.9083, 0.9407, 0.9181, 0.9393, 0.9193, 0.9394, 0.9245, 0.9439, 0.9205, 0.9439, 0.9205, 0.9394, 0.9245, 0.939, 0.9264, 0.9461, 0.9199, 0.9461, 0.9199, 0.939, 0.9264, 0.9382, 0.9271, 0.9471, 0.9191, 0.9471, 0.9191, 0.9382, 0.9271, 0.9372, 0.9267, 0.9467, 0.9181, 0.9393, 0.9193, 0.9362, 0.9214, 0.9334, 0.9286, 0.9394, 0.9245, 0.9394, 0.9245, 0.9334, 0.9286, 0.9306, 0.9322, 0.939, 0.9264, 0.939, 0.9264, 0.9306, 0.9322, 0.9282, 0.934, 0.9382, 0.9271, 0.9382, 0.9271, 0.9282, 0.934, 0.9266, 0.9339, 0.9372, 0.9267, 0.9362, 0.9214, 0.9294, 0.9246, 0.9249, 0.933, 0.9334, 0.9286, 0.9334, 0.9286, 0.9249, 0.933, 0.9206, 0.9373, 0.9306, 0.9322, 0.9306, 0.9322, 0.9206, 0.9373, 0.9172, 0.9396, 0.9282, 0.934, 0.9282, 0.934, 0.9172, 0.9396, 0.9152, 0.9396, 0.9266, 0.9339, 0.9294, 0.9246, 0.9193, 0.9269, 0.9142, 0.9361, 0.9249, 0.933, 0.9249, 0.933, 0.9142, 0.9361, 0.9094, 0.9409, 0.9206, 0.9373, 0.9206, 0.9373, 0.9094, 0.9409, 0.9056, 0.9435, 0.9172, 0.9396, 0.9172, 0.9396, 0.9056, 0.9435, 0.9034, 0.9437, 0.9152, 0.9396, 0.9193, 0.9269, 0.9086, 0.9289, 0.903, 0.9383, 0.9142, 0.9361, 0.9142, 0.9361, 0.903, 0.9383, 0.8978, 0.9432, 0.9094, 0.9409, 0.9094, 0.9409, 0.8978, 0.9432, 0.8938, 0.9459, 0.9056, 0.9435, 0.9056, 0.9435, 0.8938, 0.9459, 0.8915, 0.946, 0.9034, 0.9437, 0.9602, 0.8583, 0.9583, 0.881, 0.9647, 0.8752, 0.9666, 0.8496, 0.9666, 0.8496, 0.9647, 0.8752, 0.9695, 0.8697, 0.9716, 0.8401, 0.9716, 0.8401, 0.9695, 0.8697, 0.9722, 0.8655, 0.9745, 0.8298, 0.9745, 0.8298, 0.9722, 0.8655, 0.9721, 0.863, 0.9747, 0.8203, 0.8482, 0.9501, 0.8915, 0.946, 0.8938, 0.9459, 0.8575, 0.9496, 0.8575, 0.9496, 0.8938, 0.9459, 0.8978, 0.9432, 0.8675, 0.9467, 0.8675, 0.9467, 0.8978, 0.9432, 0.903, 0.9383, 0.8767, 0.9416, 0.8767, 0.9416, 0.903, 0.9383, 0.9086, 0.9289, 0.8838, 0.9319, 0.9856, 0.766, 0.9805, 0.5723, 0.8905, 0.6601, 0.7901, 0.6813, 0.6917, 0.6683, 0.684, 0.7843, 0.6437, 0.8964, 0.5847, 0.9776, 0.7833, 0.9483, 0.8838, 0.9319, 0.9086, 0.9289, 0.9193, 0.9269, 0.9294, 0.9246, 0.9362, 0.9214, 0.9393, 0.9193, 0.9407, 0.9181, 0.9437, 0.9149, 0.9482, 0.9085, 0.9532, 0.9007, 0.9565, 0.8912, 0.9583, 0.881, 0.9602, 0.8583])
me_cube_002.update()
me_cube_003 = bpy.data.meshes.new('Cube.003')
me_cube_003.from_pydata([(0.9294, -0.4019, 0.5438), (0.4325, -0.905, 0.5856), (0.451, -0.4288, -0.187), (0.9727, -0.4469, -0.1521), (0.9201, -0.64, 0.9301), (-0.02298, -0.9185, 0.2203), (0.9386, -0.04121, 0.1575), (0.6717, -0.8915, 0.951), (0.4418, -0.6669, 0.1993), (0.3745, 0.1259, -1.596), (0.6902, -0.4154, 0.1784), (0.2119, -0.4423, -0.5523), (0.4263, 0.07083, -3.048), (0.3229, -0.5353, -2.194), (0.9634, -0.685, 0.2342), (0.9944, -0.4695, -0.5), (0.951, -0.4244, 0.1958), (0.9851, -0.7075, -0.1137), (0.7534, 0.1145, -2.018), (0.2486, -0.2938, -2.768), (0.2861, -0.7733, -1.88), (0.1375, -0.2008, -1.08), (0.5544, 0.2074, -0.3759), (0.6809, -0.6535, 0.5647), (0.175, -0.6804, -0.166), (0.9418, -0.6625, 0.5821), (0.7315, -0.8882, 1.042), (0.9178, -0.6996, 1.027), (0.7597, -0.8844, 1.082), (0.7873, -0.8763, 1.113), (0.8137, -0.8641, 1.135), (0.8383, -0.8482, 1.148), (0.8604, -0.8288, 1.151), (0.8795, -0.8064, 1.145), (0.8951, -0.7817, 1.128), (0.9069, -0.7552, 1.103), (0.9145, -0.7276, 1.069), (0.7749, -0.9332, 0.3466), (0.9611, -0.7446, 0.3309), (0.803, -0.9294, 0.3859), (0.8306, -0.9214, 0.417), (0.857, -0.9092, 0.4394), (0.8816, -0.8932, 0.4523), (0.9037, -0.8738, 0.4554), (0.9228, -0.8515, 0.4488), (0.9384, -0.8268, 0.4325), (0.9502, -0.8003, 0.407), (0.9578, -0.7727, 0.3728), (0.9828, -0.7671, -0.01705), (0.7966, -0.9557, -0.001361), (0.9795, -0.7952, 0.02488), (0.9719, -0.8228, 0.05903), (0.9601, -0.8493, 0.08457), (0.9445, -0.874, 0.1009), (0.9254, -0.8963, 0.1075), (0.9033, -0.9157, 0.1043), (0.8787, -0.9317, 0.09143), (0.8523, -0.9439, 0.06911), (0.8247, -0.9519, 0.03792), (0.9395, -0.7221, 0.6788), (0.7532, -0.9107, 0.6945), (0.9362, -0.7502, 0.7207), (0.9285, -0.7778, 0.7549), (0.9168, -0.8042, 0.7804), (0.9011, -0.829, 0.7967), (0.882, -0.8513, 0.8034), (0.8599, -0.8707, 0.8002), (0.8354, -0.8867, 0.7873), (0.809, -0.8988, 0.765), (0.7814, -0.9069, 0.7338), (0.548, -1.017, -0.9325), (0.5392, -0.9708, -1.18), (0.5458, -1.012, -1.031), (0.5436, -0.998, -1.114), (0.5414, -0.9844, -1.155), (1.041, -0.5346, -1.128), (1.035, -0.4918, -1.026), (1.04, -0.5192, -1.111), (1.039, -0.5056, -1.086), (1.037, -0.496, -1.056), (0.7412, -0.9888, -0.6638), (0.8072, -0.945, -0.7554), (0.7589, -0.9848, -0.6881), (0.7777, -0.9722, -0.7127), (0.7947, -0.9599, -0.7384), (1.045, -0.1301, -1.413), (1.008, -0.09948, -1.559), (1.044, -0.129, -1.446), (1.036, -0.1228, -1.485), (1.024, -0.1124, -1.525), (0.01388, -0.9916, -1.46), (-0.01131, -1.008, -1.363), (0.004374, -0.9989, -1.441), (-0.003751, -1.005, -1.416), (-0.009259, -1.008, -1.388), (0.9952, -0.7618, -0.7305), (1.026, -0.7299, -0.6398), (1.009, -0.7505, -0.7179), (1.019, -0.7405, -0.6962), (1.025, -0.7333, -0.6688), (0.9928, -0.8205, -0.7058), (1.023, -0.7896, -0.5446), (1.006, -0.8096, -0.6534), (1.017, -0.7999, -0.6003), (1.023, -0.7928, -0.5731), (0.8662, -0.9416, -0.689), (0.8375, -0.9783, -0.5337), (0.8568, -0.9565, -0.6374), (0.848, -0.9688, -0.6064), (0.8413, -0.9764, -0.5603), (0.9897, -0.8456, -0.6678), (1.02, -0.8177, -0.5052), (1.003, -0.8358, -0.6141), (1.013, -0.8271, -0.5603), (1.02, -0.8207, -0.5331), (0.9814, -0.8663, -0.6385), (1.013, -0.8454, -0.4739), (0.995, -0.8592, -0.5832), (1.006, -0.8527, -0.5284), (1.012, -0.8479, -0.501), (0.9729, -0.8855, -0.62), (1.001, -0.872, -0.4508), (0.9852, -0.8812, -0.5622), (0.995, -0.8771, -0.5057), (1.001, -0.8739, -0.4775), (0.9638, -0.8999, -0.6106), (0.9858, -0.8968, -0.4362), (0.9736, -0.8995, -0.5502), (0.9813, -0.8988, -0.4919), (0.9856, -0.8978, -0.4628), (0.9554, -0.9096, -0.6076), (0.9668, -0.9192, -0.4304), (0.9612, -0.9141, -0.5459), (0.9654, -0.9174, -0.4866), (0.9673, -0.9192, -0.457), (0.9463, -0.9176, -0.6089), (0.9447, -0.9386, -0.4335), (0.9471, -0.9264, -0.548), (0.9471, -0.9335, -0.4892), (0.9462, -0.9377, -0.46), (0.9334, -0.926, -0.6157), (0.9201, -0.9545, -0.4456), (0.9298, -0.9377, -0.557), (0.9259, -0.9472, -0.512), (0.9225, -0.9531, -0.4719), (0.9155, -0.9342, -0.6309), (0.8935, -0.9666, -0.4665), (0.9086, -0.9475, -0.5748), (0.902, -0.9582, -0.5399), (0.8967, -0.965, -0.4928), (0.8912, -0.9383, -0.6541), (0.8658, -0.9746, -0.4959), (0.883, -0.9531, -0.601), (0.8753, -0.9651, -0.5733), (0.8692, -0.9727, -0.5223)], [(81, 100)], [(76, 15, 17, 96), (50, 111, 101, 48), (23, 8, 1, 7), (22, 9, 2, 10), (22, 6, 85, 87, 88, 89, 86, 18), (4, 23, 7, 26, 28, 29, 30, 31, 32, 33, 34, 35, 36, 27), (6, 0, 16, 3, 15, 76, 85), (15, 3, 14, 17), (9, 21, 11, 2), (6, 22, 10, 0), (25, 4, 27, 59), (0, 10, 23, 4), (10, 2, 8, 23), (5, 24, 20, 90, 92, 93, 94, 91), (9, 22, 18, 12), (21, 9, 12, 19), (11, 21, 19, 13), (24, 11, 13, 20), (96, 17, 48, 101), (14, 25, 59, 38), (8, 24, 5, 1), (2, 11, 24, 8), (17, 14, 38, 48), (3, 16, 25, 14), (16, 0, 4, 25), (51, 116, 111, 50), (58, 151, 146, 57), (57, 146, 141, 56), (56, 141, 136, 55), (55, 136, 131, 54), (54, 131, 126, 53), (53, 126, 121, 52), (52, 121, 116, 51), (49, 106, 151, 58), (60, 37, 39, 69), (69, 39, 40, 68), (68, 40, 41, 67), (67, 41, 42, 66), (66, 42, 43, 65), (65, 43, 44, 64), (64, 44, 45, 63), (63, 45, 46, 62), (62, 46, 47, 61), (61, 47, 38, 59), (37, 49, 58, 39), (39, 58, 57, 40), (40, 57, 56, 41), (41, 56, 55, 42), (42, 55, 54, 43), (43, 54, 53, 44), (44, 53, 52, 45), (45, 52, 51, 46), (46, 51, 50, 47), (47, 50, 48, 38), (26, 60, 69, 28), (28, 69, 68, 29), (29, 68, 67, 30), (30, 67, 66, 31), (31, 66, 65, 32), (32, 65, 64, 33), (33, 64, 63, 34), (34, 63, 62, 35), (35, 62, 61, 36), (36, 61, 59, 27), (1, 5, 91, 70, 80, 106, 49, 37, 60, 26, 7), (90, 71, 74, 92), (92, 74, 73, 93), (93, 73, 72, 94), (94, 72, 70, 91), (95, 75, 77, 97), (97, 77, 78, 98), (98, 78, 79, 99), (99, 79, 76, 96), (71, 81, 84, 74), (74, 84, 83, 73), (73, 83, 82, 72), (72, 82, 80, 70), (75, 86, 89, 77), (77, 89, 88, 78), (78, 88, 87, 79), (79, 87, 85, 76), (105, 150, 152, 107), (107, 152, 153, 108), (108, 153, 154, 109), (109, 154, 151, 106), (150, 145, 147, 152), (152, 147, 148, 153), (153, 148, 149, 154), (154, 149, 146, 151), (145, 140, 142, 147), (147, 142, 143, 148), (148, 143, 144, 149), (149, 144, 141, 146), (140, 135, 137, 142), (142, 137, 138, 143), (143, 138, 139, 144), (144, 139, 136, 141), (135, 130, 132, 137), (137, 132, 133, 138), (138, 133, 134, 139), (139, 134, 131, 136), (130, 125, 127, 132), (132, 127, 128, 133), (133, 128, 129, 134), (134, 129, 126, 131), (125, 120, 122, 127), (127, 122, 123, 128), (128, 123, 124, 129), (129, 124, 121, 126), (120, 115, 117, 122), (122, 117, 118, 123), (123, 118, 119, 124), (124, 119, 116, 121), (115, 110, 112, 117), (117, 112, 113, 118), (118, 113, 114, 119), (119, 114, 111, 116), (110, 100, 102, 112), (112, 102, 103, 113), (113, 103, 104, 114), (114, 104, 101, 111), (81, 105, 107, 84), (84, 107, 108, 83), (83, 108, 109, 82), (82, 109, 106, 80), (96, 101, 104, 99), (99, 104, 103, 98), (98, 103, 102, 97), (97, 102, 100, 95), (20, 95, 71), (71, 90, 20), (13, 75, 95, 20), (19, 86, 75, 13), (19, 18, 86), (12, 18, 19), (71, 95, 100, 110, 115, 120, 125, 130, 135, 140, 145, 150, 105, 81)])
_uv = me_cube_003.uv_layers.new(name='UVMap')
_uv.uv.foreach_set('vector', [0.963, 0.2704, 0.9453, 0.2801, 0.9412, 0.1761, 0.9589, 0.1663, 0.9388, 0.1377, 0.9566, 0.1279, 0.958, 0.1402, 0.9402, 0.15, 0.8083, 0.1997, 0.7037, 0.1938, 0.6997, 0.08973, 0.8042, 0.09562, 0.753, 0.5761, 0.6743, 0.5404, 0.7078, 0.2979, 0.8123, 0.3038, 0.753, 0.5761, 0.9209, 0.4674, 0.9674, 0.4285, 0.9668, 0.429, 0.9636, 0.4317, 0.9581, 0.4362, 0.9514, 0.4419, 0.84, 0.5354, 0.9128, 0.2056, 0.8083, 0.1997, 0.8042, 0.09562, 0.8304, 0.09709, 0.8427, 0.09874, 0.8548, 0.1023, 0.8663, 0.1076, 0.877, 0.1146, 0.8867, 0.1231, 0.8951, 0.1328, 0.9019, 0.1436, 0.907, 0.1552, 0.9104, 0.1673, 0.9118, 0.1795, 0.9209, 0.4674, 0.9169, 0.3097, 0.9263, 0.2998, 0.9358, 0.29, 0.9453, 0.2801, 0.963, 0.2704, 0.9674, 0.4285, 0.9453, 0.2801, 0.9358, 0.29, 0.9318, 0.1859, 0.9412, 0.1761, 0.6743, 0.5404, 0.5707, 0.3976, 0.6032, 0.292, 0.7078, 0.2979, 0.9209, 0.4674, 0.753, 0.5761, 0.8123, 0.3038, 0.9169, 0.3097, 0.9223, 0.1957, 0.9128, 0.2056, 0.9118, 0.1795, 0.9213, 0.1697, 0.9169, 0.3097, 0.8123, 0.3038, 0.8083, 0.1997, 0.9128, 0.2056, 0.8123, 0.3038, 0.7078, 0.2979, 0.7037, 0.1938, 0.8083, 0.1997, 0.5005, 0.08385, 0.5871, 0.1879, 0.6357, 0.1473, 0.5166, 0.05188, 0.5125, 0.04867, 0.5089, 0.04618, 0.5065, 0.04477, 0.5056, 0.04467, 0.6743, 0.5404, 0.753, 0.5761, 0.84, 0.5354, 0.697, 0.5163, 0.5707, 0.3976, 0.6743, 0.5404, 0.697, 0.5163, 0.6192, 0.3569, 0.6032, 0.292, 0.5707, 0.3976, 0.6192, 0.3569, 0.6518, 0.2514, 0.5871, 0.1879, 0.6032, 0.292, 0.6518, 0.2514, 0.6357, 0.1473, 0.9589, 0.1663, 0.9412, 0.1761, 0.9402, 0.15, 0.958, 0.1402, 0.9318, 0.1859, 0.9223, 0.1957, 0.9213, 0.1697, 0.9308, 0.1598, 0.7037, 0.1938, 0.5871, 0.1879, 0.5005, 0.08385, 0.6997, 0.08973, 0.7078, 0.2979, 0.6032, 0.292, 0.5871, 0.1879, 0.7037, 0.1938, 0.9412, 0.1761, 0.9318, 0.1859, 0.9308, 0.1598, 0.9402, 0.15, 0.9358, 0.29, 0.9263, 0.2998, 0.9223, 0.1957, 0.9318, 0.1859, 0.9263, 0.2998, 0.9169, 0.3097, 0.9128, 0.2056, 0.9223, 0.1957, 0.9355, 0.1257, 0.9534, 0.1158, 0.9566, 0.1279, 0.9388, 0.1377, 0.8711, 0.06921, 0.8891, 0.05929, 0.9012, 0.06279, 0.8832, 0.07274, 0.8832, 0.07274, 0.9012, 0.06279, 0.9128, 0.06809, 0.8947, 0.07807, 0.8947, 0.07807, 0.9128, 0.06809, 0.9236, 0.07506, 0.9055, 0.08506, 0.9055, 0.08506, 0.9236, 0.07506, 0.9332, 0.08354, 0.9151, 0.09354, 0.9151, 0.09354, 0.9332, 0.08354, 0.9415, 0.09332, 0.9235, 0.1033, 0.9235, 0.1033, 0.9415, 0.09332, 0.9483, 0.1042, 0.9303, 0.1141, 0.9303, 0.1141, 0.9483, 0.1042, 0.9534, 0.1158, 0.9355, 0.1257, 0.8588, 0.06756, 0.8767, 0.05767, 0.8891, 0.05929, 0.8711, 0.06921, 0.8399, 0.08725, 0.8493, 0.0774, 0.8616, 0.07905, 0.8522, 0.0889, 0.8522, 0.0889, 0.8616, 0.07905, 0.8737, 0.08259, 0.8642, 0.09243, 0.8642, 0.09243, 0.8737, 0.08259, 0.8853, 0.08791, 0.8758, 0.09775, 0.8758, 0.09775, 0.8853, 0.08791, 0.896, 0.0949, 0.8865, 0.1047, 0.8865, 0.1047, 0.896, 0.0949, 0.9057, 0.1034, 0.8962, 0.1132, 0.8962, 0.1132, 0.9057, 0.1034, 0.914, 0.1131, 0.9045, 0.123, 0.9045, 0.123, 0.914, 0.1131, 0.9208, 0.1239, 0.9114, 0.1338, 0.9114, 0.1338, 0.9208, 0.1239, 0.926, 0.1355, 0.9165, 0.1454, 0.9165, 0.1454, 0.926, 0.1355, 0.9293, 0.1476, 0.9198, 0.1574, 0.9198, 0.1574, 0.9293, 0.1476, 0.9308, 0.1598, 0.9213, 0.1697, 0.8493, 0.0774, 0.8588, 0.06756, 0.8711, 0.06921, 0.8616, 0.07905, 0.8616, 0.07905, 0.8711, 0.06921, 0.8832, 0.07274, 0.8737, 0.08259, 0.8737, 0.08259, 0.8832, 0.07274, 0.8947, 0.07807, 0.8853, 0.08791, 0.8853, 0.08791, 0.8947, 0.07807, 0.9055, 0.08506, 0.896, 0.0949, 0.896, 0.0949, 0.9055, 0.08506, 0.9151, 0.09354, 0.9057, 0.1034, 0.9057, 0.1034, 0.9151, 0.09354, 0.9235, 0.1033, 0.914, 0.1131, 0.914, 0.1131, 0.9235, 0.1033, 0.9303, 0.1141, 0.9208, 0.1239, 0.9208, 0.1239, 0.9303, 0.1141, 0.9355, 0.1257, 0.926, 0.1355, 0.926, 0.1355, 0.9355, 0.1257, 0.9388, 0.1377, 0.9293, 0.1476, 0.9293, 0.1476, 0.9388, 0.1377, 0.9402, 0.15, 0.9308, 0.1598, 0.8304, 0.09709, 0.8399, 0.08725, 0.8522, 0.0889, 0.8427, 0.09874, 0.8427, 0.09874, 0.8522, 0.0889, 0.8642, 0.09243, 0.8548, 0.1023, 0.8548, 0.1023, 0.8642, 0.09243, 0.8758, 0.09775, 0.8663, 0.1076, 0.8663, 0.1076, 0.8758, 0.09775, 0.8865, 0.1047, 0.877, 0.1146, 0.877, 0.1146, 0.8865, 0.1047, 0.8962, 0.1132, 0.8867, 0.1231, 0.8867, 0.1231, 0.8962, 0.1132, 0.9045, 0.123, 0.8951, 0.1328, 0.8951, 0.1328, 0.9045, 0.123, 0.9114, 0.1338, 0.9019, 0.1436, 0.9019, 0.1436, 0.9114, 0.1338, 0.9165, 0.1454, 0.907, 0.1552, 0.907, 0.1552, 0.9165, 0.1454, 0.9198, 0.1574, 0.9104, 0.1673, 0.9104, 0.1673, 0.9198, 0.1574, 0.9213, 0.1697, 0.9118, 0.1795, 0.6997, 0.08973, 0.5005, 0.08385, 0.5056, 0.04467, 0.7501, 0.04056, 0.8346, 0.05308, 0.8767, 0.05767, 0.8588, 0.06756, 0.8493, 0.0774, 0.8399, 0.08725, 0.8304, 0.09709, 0.8042, 0.09562, 0.5166, 0.05188, 0.7463, 0.06095, 0.7473, 0.05502, 0.5125, 0.04867, 0.5125, 0.04867, 0.7473, 0.05502, 0.7482, 0.04909, 0.5089, 0.04618, 0.5089, 0.04618, 0.7482, 0.04909, 0.7492, 0.04316, 0.5065, 0.04477, 0.5065, 0.04477, 0.7492, 0.04316, 0.7501, 0.04056, 0.5056, 0.04467, 0.9457, 0.1524, 0.9657, 0.2517, 0.9654, 0.2584, 0.9515, 0.1573, 0.9515, 0.1573, 0.9654, 0.2584, 0.9648, 0.2643, 0.9561, 0.1616, 0.9561, 0.1616, 0.9648, 0.2643, 0.9639, 0.2685, 0.9587, 0.1648, 0.9587, 0.1648, 0.9639, 0.2685, 0.963, 0.2704, 0.9589, 0.1663, 0.7463, 0.06095, 0.8635, 0.07226, 0.858, 0.06573, 0.7473, 0.05502, 0.7473, 0.05502, 0.858, 0.06573, 0.8506, 0.06036, 0.7482, 0.04909, 0.7482, 0.04909, 0.8506, 0.06036, 0.8424, 0.05486, 0.7492, 0.04316, 0.7492, 0.04316, 0.8424, 0.05486, 0.8346, 0.05308, 0.7501, 0.04056, 0.9657, 0.2517, 0.9514, 0.4419, 0.9581, 0.4362, 0.9654, 0.2584, 0.9654, 0.2584, 0.9581, 0.4362, 0.9636, 0.4317, 0.9648, 0.2643, 0.9648, 0.2643, 0.9636, 0.4317, 0.9668, 0.429, 0.9639, 0.2685, 0.9639, 0.2685, 0.9668, 0.429, 0.9674, 0.4285, 0.963, 0.2704, 0.8892, 0.07371, 0.9002, 0.07516, 0.8966, 0.06872, 0.8851, 0.0672, 0.8851, 0.0672, 0.8966, 0.06872, 0.8932, 0.06344, 0.8813, 0.06186, 0.8813, 0.06186, 0.8932, 0.06344, 0.8906, 0.06013, 0.8784, 0.05852, 0.8784, 0.05852, 0.8906, 0.06013, 0.8891, 0.05929, 0.8767, 0.05767, 0.9002, 0.07516, 0.9108, 0.07695, 0.9078, 0.07117, 0.8966, 0.06872, 0.8966, 0.06872, 0.9078, 0.07117, 0.9049, 0.06646, 0.8932, 0.06344, 0.8932, 0.06344, 0.9049, 0.06646, 0.9026, 0.06351, 0.8906, 0.06013, 0.8906, 0.06013, 0.9026, 0.06351, 0.9012, 0.06279, 0.8891, 0.05929, 0.9108, 0.07695, 0.9187, 0.08056, 0.917, 0.07544, 0.9078, 0.07117, 0.9078, 0.07117, 0.917, 0.07544, 0.9154, 0.07127, 0.9049, 0.06646, 0.9049, 0.06646, 0.9154, 0.07127, 0.9139, 0.06869, 0.9026, 0.06351, 0.9026, 0.06351, 0.9139, 0.06869, 0.9128, 0.06809, 0.9012, 0.06279, 0.9187, 0.08056, 0.9243, 0.08423, 0.9246, 0.08038, 0.917, 0.07544, 0.917, 0.07544, 0.9246, 0.08038, 0.9246, 0.07728, 0.9154, 0.07127, 0.9154, 0.07127, 0.9246, 0.07728, 0.9242, 0.07542, 0.9139, 0.06869, 0.9139, 0.06869, 0.9242, 0.07542, 0.9236, 0.07506, 0.9128, 0.06809, 0.9243, 0.08423, 0.9283, 0.0877, 0.9308, 0.08577, 0.9246, 0.08038, 0.9246, 0.08038, 0.9308, 0.08577, 0.9326, 0.0843, 0.9246, 0.07728, 0.9246, 0.07728, 0.9326, 0.0843, 0.9335, 0.08352, 0.9242, 0.07542, 0.9242, 0.07542, 0.9335, 0.08352, 0.9332, 0.08354, 0.9236, 0.07506, 0.9283, 0.0877, 0.9319, 0.09198, 0.9362, 0.09214, 0.9308, 0.08577, 0.9308, 0.08577, 0.9362, 0.09214, 0.9396, 0.09246, 0.9326, 0.0843, 0.9326, 0.0843, 0.9396, 0.09246, 0.9414, 0.09287, 0.9335, 0.08352, 0.9335, 0.08352, 0.9414, 0.09287, 0.9415, 0.09332, 0.9332, 0.08354, 0.9319, 0.09198, 0.9359, 0.09826, 0.9413, 0.1002, 0.9362, 0.09214, 0.9362, 0.09214, 0.9413, 0.1002, 0.9456, 0.1019, 0.9396, 0.09246, 0.9396, 0.09246, 0.9456, 0.1019, 0.948, 0.1033, 0.9414, 0.09287, 0.9414, 0.09287, 0.948, 0.1033, 0.9483, 0.1042, 0.9415, 0.09332, 0.9359, 0.09826, 0.9396, 0.1066, 0.9456, 0.1098, 0.9413, 0.1002, 0.9413, 0.1002, 0.9456, 0.1098, 0.9503, 0.1126, 0.9456, 0.1019, 0.9456, 0.1019, 0.9503, 0.1126, 0.953, 0.1147, 0.948, 0.1033, 0.948, 0.1033, 0.953, 0.1147, 0.9534, 0.1158, 0.9483, 0.1042, 0.9396, 0.1066, 0.9432, 0.1157, 0.9491, 0.12, 0.9456, 0.1098, 0.9456, 0.1098, 0.9491, 0.12, 0.9537, 0.1238, 0.9503, 0.1126, 0.9503, 0.1126, 0.9537, 0.1238, 0.9563, 0.1266, 0.953, 0.1147, 0.953, 0.1147, 0.9563, 0.1266, 0.9566, 0.1279, 0.9534, 0.1158, 0.9432, 0.1157, 0.9446, 0.1267, 0.9505, 0.1315, 0.9491, 0.12, 0.9491, 0.12, 0.9505, 0.1315, 0.9551, 0.1357, 0.9537, 0.1238, 0.9537, 0.1238, 0.9551, 0.1357, 0.9577, 0.1388, 0.9563, 0.1266, 0.9563, 0.1266, 0.9577, 0.1388, 0.958, 0.1402, 0.9566, 0.1279, 0.8635, 0.07226, 0.8892, 0.07371, 0.8851, 0.0672, 0.858, 0.06573, 0.858, 0.06573, 0.8851, 0.0672, 0.8813, 0.06186, 0.8506, 0.06036, 0.8506, 0.06036, 0.8813, 0.06186, 0.8784, 0.05852, 0.8424, 0.05486, 0.8424, 0.05486, 0.8784, 0.05852, 0.8767, 0.05767, 0.8346, 0.05308, 0.9589, 0.1663, 0.958, 0.1402, 0.9577, 0.1388, 0.9587, 0.1648, 0.9587, 0.1648, 0.9577, 0.1388, 0.9551, 0.1357, 0.9561, 0.1616, 0.9561, 0.1616, 0.9551, 0.1357, 0.9505, 0.1315, 0.9515, 0.1573, 0.9515, 0.1573, 0.9505, 0.1315, 0.9446, 0.1267, 0.9457, 0.1524, 0.6357, 0.1473, 0.9457, 0.1524, 0.7463, 0.06095, 0.7463, 0.06095, 0.5166, 0.05188, 0.6357, 0.1473, 0.6518, 0.2514, 0.9657, 0.2517, 0.9457, 0.1524, 0.6357, 0.1473, 0.6192, 0.3569, 0.9514, 0.4419, 0.9657, 0.2517, 0.6518, 0.2514, 0.6192, 0.3569, 0.84, 0.5354, 0.9514, 0.4419, 0.697, 0.5163, 0.84, 0.5354, 0.6192, 0.3569, 0.7463, 0.06095, 0.9457, 0.1524, 0.9446, 0.1267, 0.9432, 0.1157, 0.9396, 0.1066, 0.9359, 0.09826, 0.9319, 0.09198, 0.9283, 0.0877, 0.9243, 0.08423, 0.9187, 0.08056, 0.9108, 0.07695, 0.9002, 0.07516, 0.8892, 0.07371, 0.8635, 0.07226])
me_cube_003.update()
me_cube_004 = bpy.data.meshes.new('Cube.004')
me_cube_004.from_pydata([(-0.4703, -0.9724, 0.5974), (-0.9732, -0.4755, 0.6624), (-1.004, -0.5031, -0.07332), (-0.4842, -0.481, 0.1322), (-0.5013, -1.0, -0.1383), (-0.7149, -0.9697, 0.8625), (-0.9699, -0.3527, 0.6013), (-0.05167, -0.959, 0.28), (-0.9663, -0.7212, 0.895), (-0.9972, -0.7488, 0.1593), (-1.02, -0.5169, -0.4412), (-0.9887, -0.4893, 0.2945), (-0.5726, -0.3477, -1.913), (0.01281, -0.4802, -2.544), (-0.4773, -0.7267, 0.3648), (-0.4958, -0.2784, -0.0531), (0.0895, -0.4109, -0.561), (-0.7287, -0.4783, 0.3973), (-0.7458, -0.9973, 0.1268), (-0.5167, -1.014, -0.5061), (-0.4858, -0.9862, 0.2296), (-0.7613, -1.011, -0.241), (-0.7329, -0.3296, 0.2566), (-0.07788, -0.1394, -1.355), (0.05229, -0.7575, -0.2254), (-0.1546, -0.06204, -2.803), (-0.8096, -0.3989, -1.805), (-0.9818, -0.735, 0.5271), (-1.013, -0.7626, -0.2085), (-0.02447, -0.8268, -2.086), (-0.7218, -0.724, 0.6299), (-0.7303, -0.9835, 0.4947), (-0.9646, -0.7827, 0.9532), (-0.7761, -0.969, 0.9288), (-0.9615, -0.8116, 0.978), (-0.954, -0.8397, 0.9974), (-0.9423, -0.8666, 1.011), (-0.9265, -0.8914, 1.018), (-0.9072, -0.9136, 1.018), (-0.8848, -0.9326, 1.012), (-0.8599, -0.948, 1.0), (-0.833, -0.9593, 0.9817), (-0.8048, -0.9664, 0.9578), (-0.807, -0.9966, 0.1932), (-0.9955, -0.8103, 0.2175), (-0.8358, -0.994, 0.2221), (-0.8639, -0.9869, 0.246), (-0.8908, -0.9756, 0.2644), (-0.9158, -0.9602, 0.2767), (-0.9382, -0.9412, 0.2826), (-0.9575, -0.919, 0.2821), (-0.9732, -0.8942, 0.275), (-0.9849, -0.8673, 0.2617), (-0.9924, -0.8392, 0.2424), (-0.9801, -0.7965, 0.5854), (-0.7916, -0.9828, 0.561), (-0.977, -0.8254, 0.6102), (-0.9695, -0.8535, 0.6295), (-0.9577, -0.8804, 0.6429), (-0.942, -0.9052, 0.6499), (-0.9227, -0.9274, 0.6505), (-0.9003, -0.9464, 0.6445), (-0.8753, -0.9618, 0.6322), (-0.8485, -0.9731, 0.6139), (-0.8203, -0.9802, 0.5899), (-1.011, -0.8241, -0.1503), (-0.8225, -1.01, -0.1747), (-1.008, -0.853, -0.1255), (-1.0, -0.8811, -0.1062), (-0.9886, -0.908, -0.09281), (-0.9729, -0.9328, -0.08577), (-0.9536, -0.955, -0.08522), (-0.9312, -0.974, -0.09116), (-0.9063, -0.9894, -0.1035), (-0.8794, -1.001, -0.1218), (-0.8512, -1.008, -0.1457), (-1.047, -0.5852, -1.301), (-1.047, -0.5417, -1.115), (-1.047, -0.5695, -1.273), (-1.05, -0.5557, -1.225), (-1.049, -0.546, -1.171), (-0.5938, -1.055, -1.315), (-0.5436, -1.038, -1.175), (-0.5757, -1.05, -1.288), (-0.5597, -1.045, -1.252), (-0.5485, -1.041, -1.212), (-0.9878, -0.8198, -0.998), (-1.04, -0.7874, -0.8817), (-1.009, -0.8084, -0.9792), (-1.026, -0.7982, -0.9505), (-1.037, -0.7908, -0.9162), (-0.1248, -1.025, -1.492), (-0.1096, -0.9919, -1.672), (-0.1247, -1.024, -1.533), (-0.1219, -1.017, -1.581), (-0.1165, -1.006, -1.63), (-1.003, -0.4177, -1.323), (-1.043, -0.4189, -1.176), (-1.019, -0.4191, -1.292), (-1.033, -0.4198, -1.254), (-1.041, -0.4197, -1.213), (-0.8213, -0.9814, -1.026), (-0.7881, -1.036, -0.9096), (-0.8097, -1.003, -1.008), (-0.7993, -1.021, -0.9802), (-0.7917, -1.033, -0.9455), (-0.881, -0.9808, -0.9612), (-0.8493, -1.035, -0.8443), (-0.87, -1.003, -0.9432), (-0.8601, -1.021, -0.9147), (-0.8528, -1.032, -0.8799), (-0.9862, -0.8794, -0.9416), (-1.038, -0.8489, -0.824), (-1.007, -0.8687, -0.9221), (-1.024, -0.8591, -0.8929), (-1.035, -0.8522, -0.8585), (-0.9045, -0.9788, -0.9379), (-0.8782, -1.033, -0.8172), (-0.8955, -1.0, -0.9179), (-0.8873, -1.018, -0.8879), (-0.8812, -1.029, -0.8525), (-0.9222, -0.9724, -0.9199), (-0.9064, -1.026, -0.7953), (-0.9172, -0.9937, -0.8978), (-0.9124, -1.011, -0.8663), (-0.9086, -1.022, -0.8303), (-0.9383, -0.9656, -0.9089), (-0.9334, -1.014, -0.7789), (-0.9374, -0.9852, -0.8841), (-0.9362, -1.001, -0.8507), (-0.9347, -1.011, -0.8137), (-0.9506, -0.9581, -0.9029), (-0.9584, -0.9989, -0.768), (-0.9545, -0.9746, -0.8758), (-0.9574, -0.9882, -0.8406), (-0.9588, -0.9967, -0.8028), (-0.9595, -0.9505, -0.9005), (-0.9808, -0.98, -0.7628), (-0.9686, -0.9627, -0.8721), (-0.9759, -0.9725, -0.836), (-0.9802, -0.9786, -0.7976), (-0.9665, -0.9425, -0.9007), (-1.0, -0.9578, -0.7635), (-0.9803, -0.9492, -0.8725), (-0.9916, -0.9545, -0.8365), (-0.9985, -0.9575, -0.7982), (-0.9729, -0.9323, -0.9036), (-1.016, -0.9329, -0.77), (-0.9903, -0.9334, -0.8769), (-1.005, -0.934, -0.8421), (-1.014, -0.9338, -0.8046), (-0.9789, -0.9187, -0.9104), (-1.028, -0.9061, -0.7823), (-0.9985, -0.9147, -0.8861), (-1.015, -0.911, -0.8533), (-1.025, -0.9079, -0.8168), (-0.9839, -0.9017, -0.9227), (-1.035, -0.8778, -0.8004), (-1.004, -0.8935, -0.901), (-1.021, -0.8861, -0.8701), (-1.032, -0.8806, -0.8348)], [], [(30, 8, 32, 34, 35, 36, 37, 38, 39, 40, 41, 42, 33, 5), (28, 9, 2, 10), (27, 8, 1, 11), (24, 14, 0, 7), (23, 15, 3, 16), (22, 6, 1, 17), (18, 31, 55, 43), (112, 65, 28, 87), (7, 0, 20, 4, 19, 82, 91), (19, 4, 18, 21), (15, 22, 17, 3), (16, 3, 14, 24), (54, 32, 8, 27), (65, 44, 9, 28), (9, 27, 11, 2), (31, 5, 33, 55), (82, 19, 21, 102), (107, 66, 75, 117), (21, 18, 43, 66), (87, 28, 10, 77), (6, 22, 26, 96, 98, 99, 100, 97), (16, 24, 29, 13), (23, 16, 13, 25), (15, 23, 25, 12), (22, 15, 12, 26), (102, 21, 66, 107), (14, 30, 5, 0), (3, 17, 30, 14), (17, 1, 8, 30), (44, 54, 27, 9), (4, 20, 31, 18), (20, 0, 5, 31), (55, 33, 42, 64), (64, 42, 41, 63), (63, 41, 40, 62), (62, 40, 39, 61), (61, 39, 38, 60), (60, 38, 37, 59), (59, 37, 36, 58), (58, 36, 35, 57), (57, 35, 34, 56), (56, 34, 32, 54), (66, 43, 45, 75), (75, 45, 46, 74), (74, 46, 47, 73), (73, 47, 48, 72), (72, 48, 49, 71), (71, 49, 50, 70), (70, 50, 51, 69), (69, 51, 52, 68), (68, 52, 53, 67), (67, 53, 44, 65), (43, 55, 64, 45), (45, 64, 63, 46), (46, 63, 62, 47), (47, 62, 61, 48), (48, 61, 60, 49), (49, 60, 59, 50), (50, 59, 58, 51), (51, 58, 57, 52), (52, 57, 56, 53), (53, 56, 54, 44), (157, 67, 65, 112), (122, 74, 73, 127), (127, 73, 72, 132), (132, 72, 71, 137), (137, 71, 70, 142), (142, 70, 69, 147), (147, 69, 68, 152), (152, 68, 67, 157), (117, 75, 74, 122), (24, 7, 91, 93, 94, 95, 92, 29), (2, 11, 1, 6, 97, 77, 10), (96, 76, 78, 98), (98, 78, 79, 99), (99, 79, 80, 100), (100, 80, 77, 97), (101, 81, 83, 103), (103, 83, 84, 104), (104, 84, 85, 105), (105, 85, 82, 102), (76, 86, 88, 78), (78, 88, 89, 79), (79, 89, 90, 80), (80, 90, 87, 77), (81, 92, 95, 83), (83, 95, 94, 84), (84, 94, 93, 85), (85, 93, 91, 82), (116, 106, 108, 118), (118, 108, 109, 119), (119, 109, 110, 120), (120, 110, 107, 117), (121, 116, 118, 123), (123, 118, 119, 124), (124, 119, 120, 125), (125, 120, 117, 122), (126, 121, 123, 128), (128, 123, 124, 129), (129, 124, 125, 130), (130, 125, 122, 127), (131, 126, 128, 133), (133, 128, 129, 134), (134, 129, 130, 135), (135, 130, 127, 132), (136, 131, 133, 138), (138, 133, 134, 139), (139, 134, 135, 140), (140, 135, 132, 137), (141, 136, 138, 143), (143, 138, 139, 144), (144, 139, 140, 145), (145, 140, 137, 142), (146, 141, 143, 148), (148, 143, 144, 149), (149, 144, 145, 150), (150, 145, 142, 147), (151, 146, 148, 153), (153, 148, 149, 154), (154, 149, 150, 155), (155, 150, 147, 152), (156, 151, 153, 158), (158, 153, 154, 159), (159, 154, 155, 160), (160, 155, 152, 157), (111, 156, 158, 113), (113, 158, 159, 114), (114, 159, 160, 115), (115, 160, 157, 112), (86, 111, 113, 88), (88, 113, 114, 89), (89, 114, 115, 90), (90, 115, 112, 87), (106, 101, 103, 108), (108, 103, 104, 109), (109, 104, 105, 110), (110, 105, 102, 107), (76, 96, 26), (101, 106, 116, 121, 126, 131, 136, 141, 146, 151, 156, 111, 86), (81, 101, 26), (12, 81, 26), (92, 81, 12), (12, 29, 92), (13, 29, 12), (13, 12, 25), (101, 86, 76, 26)])
_uv = me_cube_004.uv_layers.new(name='UVMap')
_uv.uv.foreach_set('vector', [0.195, 0.1689, 0.08813, 0.1701, 0.08888, 0.1432, 0.09023, 0.1306, 0.09351, 0.1183, 0.09865, 0.1065, 0.1055, 0.09569, 0.114, 0.08599, 0.1238, 0.07767, 0.1347, 0.07095, 0.1464, 0.06598, 0.1587, 0.06289, 0.1713, 0.06176, 0.1981, 0.06146, 0.06785, 0.152, 0.07461, 0.158, 0.07159, 0.2654, 0.06483, 0.2594, 0.08137, 0.164, 0.08813, 0.1701, 0.08511, 0.2775, 0.07835, 0.2715, 0.5334, 0.1542, 0.3019, 0.1677, 0.305, 0.06025, 0.488, 0.06611, 0.4765, 0.4244, 0.2938, 0.3637, 0.2989, 0.2751, 0.5497, 0.3057, 0.1902, 0.3413, 0.08655, 0.3312, 0.08511, 0.2775, 0.192, 0.2763, 0.1845, 0.04939, 0.1913, 0.05542, 0.1645, 0.05573, 0.1578, 0.04969, 0.05679, 0.1142, 0.0686, 0.1251, 0.06785, 0.152, 0.05604, 0.1411, 0.488, 0.06611, 0.305, 0.06025, 0.2982, 0.05422, 0.2914, 0.04818, 0.2847, 0.04215, 0.2729, 0.03138, 0.456, 0.03725, 0.2847, 0.04215, 0.2914, 0.04818, 0.1845, 0.04939, 0.1778, 0.04335, 0.2938, 0.3637, 0.1902, 0.3413, 0.192, 0.2763, 0.2989, 0.2751, 0.5497, 0.3057, 0.2989, 0.2751, 0.3019, 0.1677, 0.5334, 0.1542, 0.08212, 0.1372, 0.08888, 0.1432, 0.08813, 0.1701, 0.08137, 0.164, 0.0686, 0.1251, 0.07536, 0.1311, 0.07461, 0.158, 0.06785, 0.152, 0.07461, 0.158, 0.08137, 0.164, 0.07835, 0.2715, 0.07159, 0.2654, 0.1913, 0.05542, 0.1981, 0.06146, 0.1713, 0.06176, 0.1645, 0.05573, 0.2729, 0.03138, 0.2847, 0.04215, 0.1778, 0.04335, 0.166, 0.03258, 0.1393, 0.03287, 0.151, 0.04366, 0.1384, 0.04479, 0.1267, 0.03397, 0.1778, 0.04335, 0.1845, 0.04939, 0.1578, 0.04969, 0.151, 0.04366, 0.05604, 0.1411, 0.06785, 0.152, 0.06483, 0.2594, 0.05302, 0.2486, 0.08655, 0.3312, 0.1902, 0.3413, 0.1566, 0.311, 0.07231, 0.3028, 0.06503, 0.3022, 0.05909, 0.3018, 0.05539, 0.3019, 0.05449, 0.3023, 0.5497, 0.3057, 0.5334, 0.1542, 0.4999, 0.1239, 0.5162, 0.2755, 0.4765, 0.4244, 0.5497, 0.3057, 0.5162, 0.2755, 0.443, 0.4583, 0.2938, 0.3637, 0.4765, 0.4244, 0.443, 0.4583, 0.2603, 0.3334, 0.1902, 0.3413, 0.2938, 0.3637, 0.2603, 0.3334, 0.1566, 0.311, 0.166, 0.03258, 0.1778, 0.04335, 0.151, 0.04366, 0.1393, 0.03287, 0.3019, 0.1677, 0.195, 0.1689, 0.1981, 0.06146, 0.305, 0.06025, 0.2989, 0.2751, 0.192, 0.2763, 0.195, 0.1689, 0.3019, 0.1677, 0.192, 0.2763, 0.08511, 0.2775, 0.08813, 0.1701, 0.195, 0.1689, 0.07536, 0.1311, 0.08212, 0.1372, 0.08137, 0.164, 0.07461, 0.158, 0.2914, 0.04818, 0.2982, 0.05422, 0.1913, 0.05542, 0.1845, 0.04939, 0.2982, 0.05422, 0.305, 0.06025, 0.1981, 0.06146, 0.1913, 0.05542, 0.1645, 0.05573, 0.1713, 0.06176, 0.1587, 0.06289, 0.152, 0.05686, 0.152, 0.05686, 0.1587, 0.06289, 0.1464, 0.06598, 0.1397, 0.05995, 0.1397, 0.05995, 0.1464, 0.06598, 0.1347, 0.07095, 0.1279, 0.06491, 0.1279, 0.06491, 0.1347, 0.07095, 0.1238, 0.07767, 0.117, 0.07164, 0.117, 0.07164, 0.1238, 0.07767, 0.114, 0.08599, 0.1072, 0.07995, 0.1072, 0.07995, 0.114, 0.08599, 0.1055, 0.09569, 0.09876, 0.08965, 0.09876, 0.08965, 0.1055, 0.09569, 0.09865, 0.1065, 0.09189, 0.1005, 0.09189, 0.1005, 0.09865, 0.1065, 0.09351, 0.1183, 0.08675, 0.1122, 0.08675, 0.1122, 0.09351, 0.1183, 0.09023, 0.1306, 0.08347, 0.1246, 0.08347, 0.1246, 0.09023, 0.1306, 0.08888, 0.1432, 0.08212, 0.1372, 0.151, 0.04366, 0.1578, 0.04969, 0.1452, 0.05082, 0.1384, 0.04479, 0.1384, 0.04479, 0.1452, 0.05082, 0.1329, 0.05391, 0.1261, 0.04788, 0.1261, 0.04788, 0.1329, 0.05391, 0.1211, 0.05888, 0.1144, 0.05284, 0.1144, 0.05284, 0.1211, 0.05888, 0.1102, 0.0656, 0.1035, 0.05957, 0.1035, 0.05957, 0.1102, 0.0656, 0.1004, 0.07392, 0.09368, 0.06788, 0.09368, 0.06788, 0.1004, 0.07392, 0.092, 0.08362, 0.08524, 0.07758, 0.08524, 0.07758, 0.092, 0.08362, 0.08513, 0.09447, 0.07837, 0.08843, 0.07837, 0.08843, 0.08513, 0.09447, 0.07999, 0.1062, 0.07323, 0.1002, 0.07323, 0.1002, 0.07999, 0.1062, 0.0767, 0.1185, 0.06994, 0.1125, 0.06994, 0.1125, 0.0767, 0.1185, 0.07536, 0.1311, 0.0686, 0.1251, 0.1578, 0.04969, 0.1645, 0.05573, 0.152, 0.05686, 0.1452, 0.05082, 0.1452, 0.05082, 0.152, 0.05686, 0.1397, 0.05995, 0.1329, 0.05391, 0.1329, 0.05391, 0.1397, 0.05995, 0.1279, 0.06491, 0.1211, 0.05888, 0.1211, 0.05888, 0.1279, 0.06491, 0.117, 0.07164, 0.1102, 0.0656, 0.1102, 0.0656, 0.117, 0.07164, 0.1072, 0.07995, 0.1004, 0.07392, 0.1004, 0.07392, 0.1072, 0.07995, 0.09876, 0.08965, 0.092, 0.08362, 0.092, 0.08362, 0.09876, 0.08965, 0.09189, 0.1005, 0.08513, 0.09447, 0.08513, 0.09447, 0.09189, 0.1005, 0.08675, 0.1122, 0.07999, 0.1062, 0.07999, 0.1062, 0.08675, 0.1122, 0.08347, 0.1246, 0.0767, 0.1185, 0.0767, 0.1185, 0.08347, 0.1246, 0.08212, 0.1372, 0.07536, 0.1311, 0.05811, 0.1016, 0.06994, 0.1125, 0.0686, 0.1251, 0.05679, 0.1142, 0.1143, 0.03703, 0.1261, 0.04788, 0.1144, 0.05284, 0.1025, 0.04196, 0.1025, 0.04196, 0.1144, 0.05284, 0.1035, 0.05957, 0.0916, 0.04866, 0.0916, 0.04866, 0.1035, 0.05957, 0.09368, 0.06788, 0.08179, 0.05697, 0.08179, 0.05697, 0.09368, 0.06788, 0.08524, 0.07758, 0.07336, 0.06667, 0.07336, 0.06667, 0.08524, 0.07758, 0.07837, 0.08843, 0.06649, 0.07752, 0.06649, 0.07752, 0.07837, 0.08843, 0.07323, 0.1002, 0.06137, 0.08927, 0.06137, 0.08927, 0.07323, 0.1002, 0.06994, 0.1125, 0.05811, 0.1016, 0.1267, 0.03397, 0.1384, 0.04479, 0.1261, 0.04788, 0.1143, 0.03703, 0.5334, 0.1542, 0.488, 0.06611, 0.456, 0.03725, 0.456, 0.03791, 0.4573, 0.0409, 0.4596, 0.04575, 0.4626, 0.05174, 0.4999, 0.1239, 0.07159, 0.2654, 0.07835, 0.2715, 0.08511, 0.2775, 0.08655, 0.3312, 0.05449, 0.3023, 0.05302, 0.2486, 0.06483, 0.2594, 0.07231, 0.3028, 0.05269, 0.2296, 0.05285, 0.2364, 0.06503, 0.3022, 0.06503, 0.3022, 0.05285, 0.2364, 0.05165, 0.2424, 0.05909, 0.3018, 0.05909, 0.3018, 0.05165, 0.2424, 0.0521, 0.2467, 0.05539, 0.3019, 0.05539, 0.3019, 0.0521, 0.2467, 0.05302, 0.2486, 0.05449, 0.3023, 0.1515, 0.05633, 0.251, 0.02425, 0.2589, 0.02654, 0.1566, 0.04681, 0.1566, 0.04681, 0.2589, 0.02654, 0.2659, 0.0287, 0.1612, 0.03895, 0.1612, 0.03895, 0.2659, 0.0287, 0.2708, 0.0304, 0.1645, 0.03396, 0.1645, 0.03396, 0.2708, 0.0304, 0.2729, 0.03138, 0.166, 0.03258, 0.05269, 0.2296, 0.07872, 0.127, 0.06959, 0.132, 0.05285, 0.2364, 0.05285, 0.2364, 0.06959, 0.132, 0.06208, 0.1364, 0.05165, 0.2424, 0.05165, 0.2424, 0.06208, 0.1364, 0.05732, 0.1396, 0.0521, 0.2467, 0.0521, 0.2467, 0.05732, 0.1396, 0.05604, 0.1411, 0.05302, 0.2486, 0.251, 0.02425, 0.4626, 0.05174, 0.4596, 0.04575, 0.2589, 0.02654, 0.2589, 0.02654, 0.4596, 0.04575, 0.4573, 0.0409, 0.2659, 0.0287, 0.2659, 0.0287, 0.4573, 0.0409, 0.456, 0.03791, 0.2708, 0.0304, 0.2708, 0.0304, 0.456, 0.03791, 0.456, 0.03725, 0.2729, 0.03138, 0.1152, 0.05746, 0.1254, 0.05659, 0.1303, 0.04708, 0.1191, 0.04805, 0.1191, 0.04805, 0.1303, 0.04708, 0.1346, 0.03924, 0.1227, 0.04028, 0.1227, 0.04028, 0.1346, 0.03924, 0.1377, 0.03424, 0.1253, 0.03534, 0.1253, 0.03534, 0.1377, 0.03424, 0.1393, 0.03287, 0.1267, 0.03397, 0.1074, 0.06025, 0.1152, 0.05746, 0.1191, 0.04805, 0.1096, 0.05095, 0.1096, 0.05095, 0.1191, 0.04805, 0.1227, 0.04028, 0.1117, 0.04327, 0.1117, 0.04327, 0.1227, 0.04028, 0.1253, 0.03534, 0.1133, 0.03838, 0.1133, 0.03838, 0.1253, 0.03534, 0.1267, 0.03397, 0.1143, 0.03703, 0.1004, 0.06322, 0.1074, 0.06025, 0.1096, 0.05095, 0.1008, 0.05469, 0.1008, 0.05469, 0.1096, 0.05095, 0.1117, 0.04327, 0.1013, 0.04765, 0.1013, 0.04765, 0.1117, 0.04327, 0.1133, 0.03838, 0.1019, 0.04318, 0.1019, 0.04318, 0.1133, 0.03838, 0.1143, 0.03703, 0.1025, 0.04196, 0.09501, 0.06652, 0.1004, 0.06322, 0.1008, 0.05469, 0.09328, 0.05929, 0.09328, 0.05929, 0.1008, 0.05469, 0.1013, 0.04765, 0.09202, 0.05336, 0.09202, 0.05336, 0.1013, 0.04765, 0.1019, 0.04318, 0.09143, 0.04963, 0.09143, 0.04963, 0.1019, 0.04318, 0.1025, 0.04196, 0.0916, 0.04866, 0.09113, 0.06982, 0.09501, 0.06652, 0.09328, 0.05929, 0.08713, 0.06451, 0.08713, 0.06451, 0.09328, 0.05929, 0.09202, 0.05336, 0.08395, 0.0602, 0.08395, 0.0602, 0.09202, 0.05336, 0.09143, 0.04963, 0.08208, 0.05755, 0.08208, 0.05755, 0.09143, 0.04963, 0.0916, 0.04866, 0.08179, 0.05697, 0.08806, 0.07335, 0.09113, 0.06982, 0.08713, 0.06451, 0.08201, 0.0704, 0.08201, 0.0704, 0.08713, 0.06451, 0.08395, 0.0602, 0.07709, 0.0681, 0.07709, 0.0681, 0.08395, 0.0602, 0.08208, 0.05755, 0.07405, 0.06678, 0.07405, 0.06678, 0.08208, 0.05755, 0.08179, 0.05697, 0.07336, 0.06667, 0.08524, 0.0778, 0.08806, 0.07335, 0.08201, 0.0704, 0.07764, 0.0773, 0.07764, 0.0773, 0.08201, 0.0704, 0.07709, 0.0681, 0.0714, 0.07707, 0.0714, 0.07707, 0.07709, 0.0681, 0.07405, 0.06678, 0.06749, 0.07715, 0.06749, 0.07715, 0.07405, 0.06678, 0.07336, 0.06667, 0.06649, 0.07752, 0.08263, 0.08377, 0.08524, 0.0778, 0.07764, 0.0773, 0.07406, 0.08547, 0.07406, 0.08547, 0.07764, 0.0773, 0.0714, 0.07707, 0.06701, 0.08712, 0.06701, 0.08712, 0.0714, 0.07707, 0.06749, 0.07715, 0.06255, 0.08845, 0.06255, 0.08845, 0.06749, 0.07715, 0.06649, 0.07752, 0.06137, 0.08927, 0.08043, 0.09117, 0.08263, 0.08377, 0.07406, 0.08547, 0.07144, 0.09476, 0.07144, 0.09476, 0.07406, 0.08547, 0.06701, 0.08712, 0.06405, 0.09801, 0.06405, 0.09801, 0.06701, 0.08712, 0.06255, 0.08845, 0.05937, 0.1004, 0.05937, 0.1004, 0.06255, 0.08845, 0.06137, 0.08927, 0.05811, 0.1016, 0.07945, 0.1009, 0.08043, 0.09117, 0.07144, 0.09476, 0.07033, 0.1056, 0.07033, 0.1056, 0.07144, 0.09476, 0.06405, 0.09801, 0.06282, 0.1098, 0.06282, 0.1098, 0.06405, 0.09801, 0.05937, 0.1004, 0.05807, 0.1128, 0.05807, 0.1128, 0.05937, 0.1004, 0.05811, 0.1016, 0.05679, 0.1142, 0.07872, 0.127, 0.07945, 0.1009, 0.07033, 0.1056, 0.06959, 0.132, 0.06959, 0.132, 0.07033, 0.1056, 0.06282, 0.1098, 0.06208, 0.1364, 0.06208, 0.1364, 0.06282, 0.1098, 0.05807, 0.1128, 0.05732, 0.1396, 0.05732, 0.1396, 0.05807, 0.1128, 0.05679, 0.1142, 0.05604, 0.1411, 0.1254, 0.05659, 0.1515, 0.05633, 0.1566, 0.04681, 0.1303, 0.04708, 0.1303, 0.04708, 0.1566, 0.04681, 0.1612, 0.03895, 0.1346, 0.03924, 0.1346, 0.03924, 0.1612, 0.03895, 0.1645, 0.03396, 0.1377, 0.03424, 0.1377, 0.03424, 0.1645, 0.03396, 0.166, 0.03258, 0.1393, 0.03287, 0.05269, 0.2296, 0.07231, 0.3028, 0.1566, 0.311, 0.1515, 0.05633, 0.1254, 0.05659, 0.1152, 0.05746, 0.1074, 0.06025, 0.1004, 0.06322, 0.09501, 0.06652, 0.09113, 0.06982, 0.08806, 0.07335, 0.08524, 0.0778, 0.08263, 0.08377, 0.08043, 0.09117, 0.07945, 0.1009, 0.07872, 0.127, 0.251, 0.02425, 0.1515, 0.05633, 0.1566, 0.311, 0.2603, 0.3334, 0.251, 0.02425, 0.1566, 0.311, 0.4626, 0.05174, 0.251, 0.02425, 0.2603, 0.3334, 0.2603, 0.3334, 0.4999, 0.1239, 0.4626, 0.05174, 0.5162, 0.2755, 0.4999, 0.1239, 0.2603, 0.3334, 0.5162, 0.2755, 0.2603, 0.3334, 0.443, 0.4583, 0.1515, 0.05633, 0.07872, 0.127, 0.05269, 0.2296, 0.1566, 0.311])
me_cube_004.update()
me_cube_005 = bpy.data.meshes.new('Cube.005')
me_cube_005.from_pydata([(-1.016, 0.2009, 0.3411), (-0.9527, -0.3113, 0.6638), (-0.5974, -0.1694, -0.556), (-0.3846, 0.05883, -1.096), (-0.6256, 0.145, -0.3901), (-0.7409, -0.1561, -2.567), (-0.4131, 0.07219, -3.214), (-0.7691, 0.1583, -2.401), (-1.122, 0.1737, -1.405), (-1.149, 0.1771, -1.187), (-1.135, 0.1745, -1.356), (-1.145, 0.1754, -1.297), (-1.15, 0.1763, -1.238), (-1.165, -0.3227, -1.264), (-1.14, -0.3088, -1.479), (-1.167, -0.3218, -1.315), (-1.163, -0.3189, -1.374), (-1.153, -0.3143, -1.431)], [], [(0, 1, 2, 3, 4), (4, 7, 8, 10, 11, 12, 9, 0), (2, 5, 6, 3), (6, 5, 7), (1, 13, 15, 16, 17, 14, 5, 2), (3, 6, 7, 4), (8, 14, 17, 10), (10, 17, 16, 11), (11, 16, 15, 12), (12, 15, 13, 9), (0, 9, 13, 1), (7, 6, 5, 14, 8)])
_uv = me_cube_005.uv_layers.new(name='UVMap')
_uv.uv.foreach_set('vector', [0.06659, 0.5732, 0.09408, 0.3493, 0.2494, 0.4113, 0.3424, 0.5111, 0.2371, 0.5487, 0.2371, 0.5487, 0.1743, 0.5546, 0.02023, 0.5613, 0.01429, 0.5616, 0.009902, 0.562, 0.007745, 0.5624, 0.008143, 0.5628, 0.06659, 0.5732, 0.2494, 0.4113, 0.1867, 0.4171, 0.33, 0.5169, 0.3424, 0.5111, 0.33, 0.5169, 0.1867, 0.4171, 0.1743, 0.5546, 0.09408, 0.3493, 0.00111, 0.3443, 0.0003068, 0.3447, 0.002151, 0.346, 0.006362, 0.348, 0.0123, 0.3504, 0.1867, 0.4171, 0.2494, 0.4113, 0.3424, 0.5111, 0.33, 0.5169, 0.1743, 0.5546, 0.2371, 0.5487, 0.02023, 0.5613, 0.0123, 0.3504, 0.006362, 0.348, 0.01429, 0.5616, 0.01429, 0.5616, 0.006362, 0.348, 0.002151, 0.346, 0.009902, 0.562, 0.009902, 0.562, 0.002151, 0.346, 0.0003068, 0.3447, 0.007745, 0.5624, 0.007745, 0.5624, 0.0003068, 0.3447, 0.00111, 0.3443, 0.008143, 0.5628, 0.06659, 0.5732, 0.008143, 0.5628, 0.00111, 0.3443, 0.09408, 0.3493, 0.1743, 0.5546, 0.33, 0.5169, 0.1867, 0.4171, 0.0123, 0.3504, 0.02023, 0.5613])
me_cube_005.update()

# ---- objects
ob_shard4 = bpy.data.objects.new('Shard4', me_cube_001)
ob_shard = bpy.data.objects.new('Shard', me_cube_002)
ob_shard2 = bpy.data.objects.new('Shard2', me_cube_003)
ob_shard3 = bpy.data.objects.new('Shard3', me_cube_004)
ob_minishard = bpy.data.objects.new('MiniShard', me_cube_005)

# ---- transforms, parenting, visibility, modifiers, constraints
ob_shard4.location = (0.0, 0.0, 0.0)
ob_shard4.scale = (1.0, 1.0, -0.1959)
ob_shard.location = (0.0, 0.0, 0.0)
ob_shard.scale = (1.0, 1.0, -0.1959)
ob_shard2.location = (0.0, 0.0, 0.0)
ob_shard2.scale = (1.0, 1.0, -0.1959)
ob_shard3.location = (0.0, 0.0, 0.0)
ob_shard3.scale = (1.0, 1.0, -0.1959)
ob_minishard.location = (0.0, 0.0, 0.0)
ob_minishard.scale = (1.0, 1.0, -0.1959)

# ---- collection membership
scene.collection.objects.link(ob_shard4)
scene.collection.objects.link(ob_shard)
scene.collection.objects.link(ob_shard2)
scene.collection.objects.link(ob_shard3)
scene.collection.objects.link(ob_minishard)

# ---- scene / render settings (as saved in the file)
scene.frame_start = 1; scene.frame_end = 250; scene.frame_set(1)
scene.render.engine = 'BLENDER_EEVEE_NEXT'
scene.cycles.sampling_pattern = 'TABULATED_SOBOL'
scene.view_settings.view_transform = 'Filmic'
bpy.context.view_layer.update()

# ---- added for rendering (the .blend has no active camera and no usable light): camera, sun
cam_auto = bpy.data.cameras.new('AutoCamera')
cam_auto.lens = 50.0
cam_auto.sensor_width = 36.0
cam_auto.clip_end = 1000.0
ob_auto_camera = bpy.data.objects.new('AutoCamera', cam_auto)
scene.collection.objects.link(ob_auto_camera)
ob_auto_camera.location = (3.02277, -3.62087, 2.69007)
ob_auto_camera.rotation_euler = (1.09748, -7.21219e-08, 0.694738)
scene.camera = ob_auto_camera
light_auto_sun = bpy.data.lights.new('AutoSun', 'SUN')
light_auto_sun.energy = 3.0
light_auto_sun.angle = 0.0523599
ob_auto_sun = bpy.data.objects.new('AutoSun', light_auto_sun)
scene.collection.objects.link(ob_auto_sun)
ob_auto_sun.rotation_euler = (0.872665, 0.174533, 0.523599)
bpy.context.view_layer.update()

